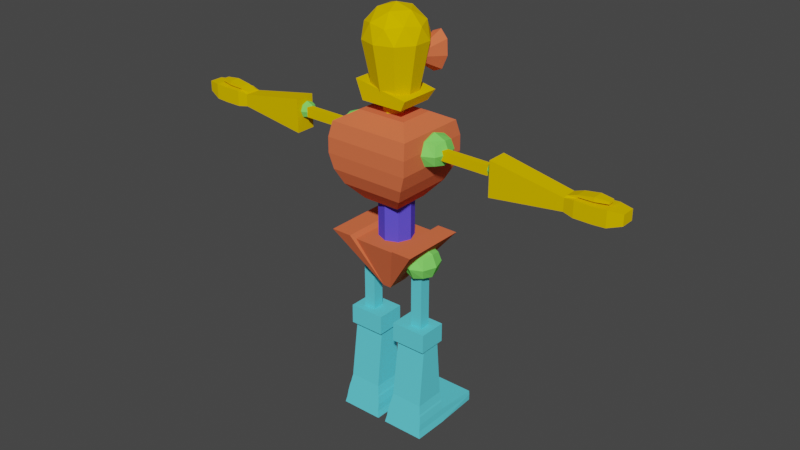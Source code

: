 # Source: personaje.blend  (saved by Blender 3.3.6; exported with 4.5.12 LTS)
import bpy
from mathutils import Matrix  # noqa: F401  (used for matrix-valued properties, if any)

bpy.ops.wm.read_factory_settings(use_empty=True)
scene = bpy.context.scene
scene.name = 'Scene'

# ---- collections
col_referencias = bpy.data.collections.new('referencias'); scene.collection.children.link(col_referencias)
col_personaje = bpy.data.collections.new('personaje'); scene.collection.children.link(col_personaje)

# ---- materials (node trees are filled in below, after node groups)
mat_material_006 = bpy.data.materials.new('Material.006')
mat_material_006.use_transparent_shadow = False
mat_material_006.diffuse_color = (0.1073, 0.08203, 0.8, 1.0)
mat_material_005 = bpy.data.materials.new('Material.005')
mat_material_005.use_transparent_shadow = False
mat_material_005.diffuse_color = (0.8, 0.1577, 0.06465, 1.0)
mat_material_003 = bpy.data.materials.new('Material.003')
mat_material_003.use_transparent_shadow = False
mat_material_003.diffuse_color = (0.2137, 0.8, 0.1315, 1.0)
mat_material_004 = bpy.data.materials.new('Material.004')
mat_material_004.use_transparent_shadow = False
mat_material_004.diffuse_color = (0.1214, 0.6893, 0.8, 1.0)
mat_material_007 = bpy.data.materials.new('Material.007')
mat_material_007.use_transparent_shadow = False
mat_material_007.diffuse_color = (0.2137, 0.8, 0.1315, 1.0)
mat_material_009 = bpy.data.materials.new('Material.009')
mat_material_009.use_transparent_shadow = False
mat_material_009.diffuse_color = (0.8, 0.5147, 0.0, 1.0)

# ---- material node trees

# ---- world
world_world = bpy.data.worlds.new('World'); scene.world = world_world
world_world.use_nodes = True; world_world.node_tree.nodes.clear()
_N = world_world.node_tree.nodes; _L = world_world.node_tree.links
n0 = _N.new('ShaderNodeOutputWorld'); n0.name = 'World Output'; n0.location = (300, 300)
n1 = _N.new('ShaderNodeBackground'); n1.name = 'Background'; n1.location = (10, 300)
n1.inputs[0].default_value = (0.05088, 0.05088, 0.05088, 1.0)
_L.new(n1.outputs[0], n0.inputs[0])
n0.is_active_output = True
world_world.color = (0.05088, 0.05088, 0.05088)
world_world.use_sun_shadow = False
world_world.sun_shadow_jitter_overblur = 0.0

# ---- meshes
me_cylinder = bpy.data.meshes.new('Cylinder')
me_cylinder.from_pydata([(0.0, 1.0, -1.0), (0.0, 1.0, 1.0), (0.7071, 0.7071, -1.0), (0.7071, 0.7071, 1.0), (1.0, 0.0, -1.0), (1.0, 0.0, 1.0), (0.7071, -0.7071, -1.0), (0.7071, -0.7071, 1.0), (0.0, -1.0, -1.0), (0.0, -1.0, 1.0), (-0.7071, -0.7071, -1.0), (-0.7071, -0.7071, 1.0), (-1.0, 0.0, -1.0), (-1.0, 0.0, 1.0), (-0.7071, 0.7071, -1.0), (-0.7071, 0.7071, 1.0)], [], [(0, 1, 3, 2), (2, 3, 5, 4), (4, 5, 7, 6), (6, 7, 9, 8), (8, 9, 11, 10), (10, 11, 13, 12), (3, 1, 15, 13, 11, 9, 7, 5), (12, 13, 15, 14), (14, 15, 1, 0), (0, 2, 4, 6, 8, 10, 12, 14)])
_uv = me_cylinder.uv_layers.new(name='UVMap')
_uv.uv.foreach_set('vector', [1.0, 0.5, 1.0, 1.0, 0.875, 1.0, 0.875, 0.5, 0.875, 0.5, 0.875, 1.0, 0.75, 1.0, 0.75, 0.5, 0.75, 0.5, 0.75, 1.0, 0.625, 1.0, 0.625, 0.5, 0.625, 0.5, 0.625, 1.0, 0.5, 1.0, 0.5, 0.5, 0.5, 0.5, 0.5, 1.0, 0.375, 1.0, 0.375, 0.5, 0.375, 0.5, 0.375, 1.0, 0.25, 1.0, 0.25, 0.5, 0.4197, 0.4197, 0.25, 0.49, 0.08029, 0.4197, 0.01, 0.25, 0.08029, 0.08029, 0.25, 0.01, 0.4197, 0.08029, 0.49, 0.25, 0.25, 0.5, 0.25, 1.0, 0.125, 1.0, 0.125, 0.5, 0.125, 0.5, 0.125, 1.0, 0.0, 1.0, 0.0, 0.5, 0.75, 0.49, 0.9197, 0.4197, 0.99, 0.25, 0.9197, 0.08029, 0.75, 0.01, 0.5803, 0.08029, 0.51, 0.25, 0.5803, 0.4197])
me_cylinder.materials.append(mat_material_006)
me_cylinder.use_paint_bone_selection = False
me_cylinder.use_paint_mask_vertex = True
me_cylinder.update()
me_cube_002 = bpy.data.meshes.new('Cube.002')
me_cube_002.from_pydata([(0.06995, 0.08678, 0.1735), (0.01128, 0.02345, 0.02015), (0.06995, -0.1019, 0.1735), (0.01128, -0.03842, 0.02015), (0.0, -0.08757, 0.1609), (0.0, -0.03846, 0.02033), (0.0, 0.07248, 0.1609), (0.0, 0.02367, 0.02033), (0.01129, -0.03846, 0.02033), (0.06145, -0.08757, 0.1609), (0.06145, 0.07248, 0.1609), (0.01129, 0.02367, 0.02033), (0.0114, -0.03842, 0.02029), (0.1287, -0.1019, 0.1732), (0.1287, 0.08678, 0.1732), (0.0114, 0.02345, 0.02029)], [], [(4, 5, 8, 9), (1, 0, 14, 15), (4, 9, 10, 6), (8, 5, 7, 11), (10, 11, 7, 6), (3, 2, 9, 8), (2, 0, 10, 9), (1, 3, 8, 11), (0, 1, 11, 10), (13, 12, 15, 14), (0, 2, 13, 14), (3, 1, 15, 12), (2, 3, 12, 13)])
_uv = me_cube_002.uv_layers.new(name='UVMap')
_uv.uv.foreach_set('vector', [0.375, 0.375, 0.625, 0.375, 0.625, 0.5, 0.375, 0.5, 0.625, 0.75, 0.375, 0.75, 0.375, 0.75, 0.625, 0.75, 0.25, 0.5, 0.375, 0.5, 0.375, 0.75, 0.25, 0.75, 0.625, 0.5, 0.75, 0.5, 0.75, 0.75, 0.625, 0.75, 0.375, 0.75, 0.625, 0.75, 0.625, 0.875, 0.375, 0.875, 0.625, 0.5, 0.375, 0.5, 0.375, 0.5, 0.625, 0.5, 0.375, 0.5, 0.375, 0.75, 0.375, 0.75, 0.375, 0.5, 0.625, 0.75, 0.625, 0.5, 0.625, 0.5, 0.625, 0.75, 0.375, 0.75, 0.625, 0.75, 0.625, 0.75, 0.375, 0.75, 0.375, 0.5, 0.625, 0.5, 0.625, 0.75, 0.375, 0.75, 0.375, 0.75, 0.375, 0.5, 0.375, 0.5, 0.375, 0.75, 0.625, 0.5, 0.625, 0.75, 0.625, 0.75, 0.625, 0.5, 0.375, 0.5, 0.625, 0.5, 0.625, 0.5, 0.375, 0.5])
me_cube_002.materials.append(mat_material_005)
me_cube_002.update()
me_cube_004 = bpy.data.meshes.new('Cube.004')
me_cube_004.from_pydata([(0.06105, -0.03115, -0.1018), (0.06105, -0.03115, -0.04885), (0.06105, 0.03115, -0.1018), (0.06105, 0.03115, -0.04885), (0.1143, -0.03115, -0.1018), (0.1143, -0.03115, -0.04885), (0.1143, 0.03115, -0.1018), (0.1143, 0.03115, -0.04885), (0.05507, -7.098e-09, -0.1077), (0.05507, -0.03816, -0.07531), (0.05507, -7.098e-09, -0.04291), (0.05507, 0.03816, -0.07531), (0.08766, 0.03816, -0.1077), (0.08766, 0.03816, -0.04291), (0.1202, 0.03816, -0.07531), (0.1202, -7.098e-09, -0.1077), (0.1202, -7.098e-09, -0.04291), (0.1202, -0.03816, -0.07531), (0.08766, -0.03816, -0.1077), (0.08766, -0.03816, -0.04291), (0.08766, -7.098e-09, -0.02948), (0.08766, -7.098e-09, -0.1211), (0.08766, -0.05396, -0.07531), (0.1337, -7.098e-09, -0.07531), (0.08766, 0.05396, -0.07531), (0.04157, -7.098e-09, -0.07531)], [], [(25, 10, 3, 11), (24, 13, 7, 14), (23, 16, 5, 17), (22, 19, 1, 9), (21, 15, 4, 18), (20, 10, 1, 19), (16, 20, 19, 5), (7, 13, 20, 16), (13, 3, 10, 20), (8, 21, 18, 0), (2, 12, 21, 8), (12, 6, 15, 21), (18, 22, 9, 0), (4, 17, 22, 18), (17, 5, 19, 22), (15, 23, 17, 4), (6, 14, 23, 15), (14, 7, 16, 23), (12, 24, 14, 6), (2, 11, 24, 12), (11, 3, 13, 24), (8, 25, 11, 2), (0, 9, 25, 8), (9, 1, 10, 25)])
_uv = me_cube_004.uv_layers.new(name='UVMap')
_uv.uv.foreach_set('vector', [0.5, 0.125, 0.625, 0.125, 0.625, 0.25, 0.5, 0.25, 0.5, 0.375, 0.625, 0.375, 0.625, 0.5, 0.5, 0.5, 0.5, 0.625, 0.625, 0.625, 0.625, 0.75, 0.5, 0.75, 0.5, 0.875, 0.625, 0.875, 0.625, 1.0, 0.5, 1.0, 0.25, 0.625, 0.375, 0.625, 0.375, 0.75, 0.25, 0.75, 0.75, 0.625, 0.875, 0.625, 0.875, 0.75, 0.75, 0.75, 0.625, 0.625, 0.75, 0.625, 0.75, 0.75, 0.625, 0.75, 0.625, 0.5, 0.75, 0.5, 0.75, 0.625, 0.625, 0.625, 0.75, 0.5, 0.875, 0.5, 0.875, 0.625, 0.75, 0.625, 0.125, 0.625, 0.25, 0.625, 0.25, 0.75, 0.125, 0.75, 0.125, 0.5, 0.25, 0.5, 0.25, 0.625, 0.125, 0.625, 0.25, 0.5, 0.375, 0.5, 0.375, 0.625, 0.25, 0.625, 0.375, 0.875, 0.5, 0.875, 0.5, 1.0, 0.375, 1.0, 0.375, 0.75, 0.5, 0.75, 0.5, 0.875, 0.375, 0.875, 0.5, 0.75, 0.625, 0.75, 0.625, 0.875, 0.5, 0.875, 0.375, 0.625, 0.5, 0.625, 0.5, 0.75, 0.375, 0.75, 0.375, 0.5, 0.5, 0.5, 0.5, 0.625, 0.375, 0.625, 0.5, 0.5, 0.625, 0.5, 0.625, 0.625, 0.5, 0.625, 0.375, 0.375, 0.5, 0.375, 0.5, 0.5, 0.375, 0.5, 0.375, 0.25, 0.5, 0.25, 0.5, 0.375, 0.375, 0.375, 0.5, 0.25, 0.625, 0.25, 0.625, 0.375, 0.5, 0.375, 0.375, 0.125, 0.5, 0.125, 0.5, 0.25, 0.375, 0.25, 0.375, 0.0, 0.5, 0.0, 0.5, 0.125, 0.375, 0.125, 0.5, 0.0, 0.625, 0.0, 0.625, 0.125, 0.5, 0.125])
me_cube_004.materials.append(None)
me_cube_004.update()
me_cube_005 = bpy.data.meshes.new('Cube.005')
me_cube_005.from_pydata([(0.02159, -0.04011, -0.3218), (0.06379, -0.01611, -0.2675), (0.02159, 0.04083, -0.3212), (0.06379, 0.01611, -0.2675), (0.1233, -0.04011, -0.3218), (0.09735, -0.01611, -0.2675), (0.1233, 0.04083, -0.3212), (0.09735, 0.01611, -0.2675), (0.02159, -0.03955, -0.2673), (0.02159, 0.04083, -0.2673), (0.1233, 0.04083, -0.2673), (0.1233, -0.03955, -0.2673), (0.06379, -0.01611, -0.116), (0.06379, 0.01611, -0.116), (0.09735, 0.01611, -0.116), (0.09735, -0.01611, -0.116), (0.02915, 0.02978, -0.327), (0.02915, -0.02792, -0.327), (0.1174, 0.02978, -0.327), (0.1174, -0.02792, -0.327), (0.02703, 0.04083, -0.4899), (0.02703, -0.0472, -0.4899), (0.1202, 0.04083, -0.4899), (0.1202, -0.0472, -0.4899), (0.02277, 0.04156, -0.5139), (0.02277, -0.05204, -0.5144), (0.1244, 0.04156, -0.5139), (0.1244, -0.05204, -0.5144), (0.02094, 0.04217, -0.5201), (0.02094, -0.05313, -0.5201), (0.1263, 0.04217, -0.5201), (0.1263, -0.05313, -0.5201), (0.01744, 0.04352, -0.5428), (0.01744, -0.05762, -0.5428), (0.1298, 0.04352, -0.5428), (0.1298, -0.05762, -0.5428), (0.01601, 0.0422, -0.5624), (0.01601, -0.0613, -0.5617), (0.1312, 0.0422, -0.5624), (0.1312, -0.0613, -0.5617), (0.01223, 0.04204, -0.5821), (0.01223, -0.06506, -0.5809), (0.135, 0.04204, -0.5821), (0.135, -0.06506, -0.5809), (0.1298, 0.1666, -0.5514), (0.01744, 0.1666, -0.5514), (0.1312, 0.1657, -0.5624), (0.01601, 0.1657, -0.5624), (0.1345, 0.0422, -0.5822), (0.01249, 0.0422, -0.5819), (0.1312, 0.1657, -0.5799), (0.01601, 0.1657, -0.5799)], [], [(0, 8, 9, 2), (2, 9, 10, 6), (6, 10, 11, 4), (4, 11, 8, 0), (4, 0, 17, 19), (3, 1, 12, 13), (1, 3, 9, 8), (3, 7, 10, 9), (7, 5, 11, 10), (5, 1, 8, 11), (14, 13, 12, 15), (1, 5, 15, 12), (7, 3, 13, 14), (5, 7, 14, 15), (18, 19, 23, 22), (2, 6, 18, 16), (0, 2, 16, 17), (6, 4, 19, 18), (23, 21, 25, 27), (17, 16, 20, 21), (19, 17, 21, 23), (16, 18, 22, 20), (26, 27, 31, 30), (20, 22, 26, 24), (22, 23, 27, 26), (21, 20, 24, 25), (30, 31, 35, 34), (25, 24, 28, 29), (27, 25, 29, 31), (24, 26, 30, 28), (35, 33, 37, 39), (29, 28, 32, 33), (31, 29, 33, 35), (28, 30, 34, 32), (38, 39, 43, 42), (36, 32, 45, 47), (34, 35, 39, 38), (33, 32, 36, 37), (40, 42, 43, 41), (37, 36, 40, 41), (39, 37, 41, 43), (36, 38, 42, 40), (45, 44, 46, 47), (38, 36, 49, 48), (34, 38, 46, 44), (32, 34, 44, 45), (48, 49, 51, 50), (36, 47, 51, 49), (47, 46, 50, 51), (46, 38, 48, 50)])
_uv = me_cube_005.uv_layers.new(name='UVMap')
_uv.uv.foreach_set('vector', [0.375, 0.0, 0.625, 0.0, 0.625, 0.25, 0.375, 0.25, 0.375, 0.25, 0.625, 0.25, 0.625, 0.5, 0.375, 0.5, 0.375, 0.5, 0.625, 0.5, 0.625, 0.75, 0.375, 0.75, 0.375, 0.75, 0.625, 0.75, 0.625, 1.0, 0.375, 1.0, 0.375, 0.75, 0.375, 1.0, 0.375, 1.0, 0.375, 0.75, 0.7877, 0.5883, 0.7877, 0.6617, 0.7877, 0.6617, 0.7877, 0.5883, 0.7877, 0.6617, 0.7877, 0.5883, 0.875, 0.5, 0.875, 0.75, 0.7877, 0.5883, 0.7123, 0.5883, 0.625, 0.5, 0.875, 0.5, 0.7123, 0.5883, 0.7123, 0.6617, 0.625, 0.75, 0.625, 0.5, 0.7123, 0.6617, 0.7877, 0.6617, 0.875, 0.75, 0.625, 0.75, 0.7123, 0.5883, 0.7877, 0.5883, 0.7877, 0.6617, 0.7123, 0.6617, 0.7877, 0.6617, 0.7123, 0.6617, 0.7123, 0.6617, 0.7877, 0.6617, 0.7123, 0.5883, 0.7877, 0.5883, 0.7877, 0.5883, 0.7123, 0.5883, 0.7123, 0.6617, 0.7123, 0.5883, 0.7123, 0.5883, 0.7123, 0.6617, 0.375, 0.5, 0.375, 0.75, 0.375, 0.75, 0.375, 0.5, 0.375, 0.25, 0.375, 0.5, 0.375, 0.5, 0.375, 0.25, 0.375, 0.0, 0.375, 0.25, 0.375, 0.25, 0.375, 0.0, 0.375, 0.5, 0.375, 0.75, 0.375, 0.75, 0.375, 0.5, 0.375, 0.75, 0.375, 1.0, 0.375, 1.0, 0.375, 0.75, 0.375, 0.0, 0.375, 0.25, 0.375, 0.25, 0.375, 0.0, 0.375, 0.75, 0.375, 1.0, 0.375, 1.0, 0.375, 0.75, 0.375, 0.25, 0.375, 0.5, 0.375, 0.5, 0.375, 0.25, 0.375, 0.5, 0.375, 0.75, 0.375, 0.75, 0.375, 0.5, 0.375, 0.25, 0.375, 0.5, 0.375, 0.5, 0.375, 0.25, 0.375, 0.5, 0.375, 0.75, 0.375, 0.75, 0.375, 0.5, 0.375, 0.0, 0.375, 0.25, 0.375, 0.25, 0.375, 0.0, 0.375, 0.5, 0.375, 0.75, 0.375, 0.75, 0.375, 0.5, 0.375, 0.0, 0.375, 0.25, 0.375, 0.25, 0.375, 0.0, 0.375, 0.75, 0.375, 1.0, 0.375, 1.0, 0.375, 0.75, 0.375, 0.25, 0.375, 0.5, 0.375, 0.5, 0.375, 0.25, 0.375, 0.75, 0.375, 1.0, 0.375, 1.0, 0.375, 0.75, 0.375, 0.0, 0.375, 0.25, 0.375, 0.25, 0.375, 0.0, 0.375, 0.75, 0.375, 1.0, 0.375, 1.0, 0.375, 0.75, 0.375, 0.25, 0.375, 0.5, 0.375, 0.5, 0.375, 0.25, 0.375, 0.5, 0.375, 0.75, 0.375, 0.75, 0.375, 0.5, 0.375, 0.25, 0.375, 0.25, 0.375, 0.25, 0.375, 0.25, 0.375, 0.5, 0.375, 0.75, 0.375, 0.75, 0.375, 0.5, 0.375, 0.0, 0.375, 0.25, 0.375, 0.25, 0.375, 0.0, 0.125, 0.5, 0.375, 0.5, 0.375, 0.75, 0.125, 0.75, 0.375, 0.0, 0.375, 0.25, 0.375, 0.25, 0.375, 0.0, 0.375, 0.75, 0.375, 1.0, 0.375, 1.0, 0.375, 0.75, 0.375, 0.25, 0.375, 0.5, 0.375, 0.5, 0.375, 0.25, 0.375, 0.25, 0.375, 0.5, 0.375, 0.5, 0.375, 0.25, 0.375, 0.5, 0.375, 0.25, 0.375, 0.25, 0.375, 0.5, 0.375, 0.5, 0.375, 0.5, 0.375, 0.5, 0.375, 0.5, 0.375, 0.25, 0.375, 0.5, 0.375, 0.5, 0.375, 0.25, 0.375, 0.5, 0.375, 0.25, 0.375, 0.25, 0.375, 0.5, 0.375, 0.25, 0.375, 0.25, 0.375, 0.25, 0.375, 0.25, 0.375, 0.25, 0.375, 0.5, 0.375, 0.5, 0.375, 0.25, 0.375, 0.5, 0.375, 0.5, 0.375, 0.5, 0.375, 0.5])
me_cube_005.materials.append(mat_material_004)
me_cube_005.update()
me_cube_006 = bpy.data.meshes.new('Cube.006')
me_cube_006.from_pydata([(0.3851, -0.4363, -1.0), (0.6456, -0.7011, -0.6868), (0.3851, 0.3338, -1.0), (0.6456, 0.5943, -0.6868), (0.0, 0.3338, -1.0), (0.0, 0.5943, -0.6868), (0.0, -0.4363, -1.0), (0.0, -0.7011, -0.6868), (0.0, 0.7182, -0.3921), (0.7865, 0.7182, -0.3921), (0.7865, -0.8249, -0.3921), (0.0, -0.8249, -0.3921), (0.0, 0.7523, -0.08892), (0.8804, 0.7523, -0.08892), (0.8804, -0.8548, -0.08892), (0.0, -0.8548, -0.08892), (0.0, 0.7481, 0.2228), (0.8804, 0.7481, 0.2228), (0.8804, -0.8505, 0.2228), (0.0, -0.8505, 0.2228), (0.0, 0.6712, 0.5217), (0.8335, 0.6712, 0.5217), (0.8335, -0.7779, 0.5217), (0.0, -0.7779, 0.5217), (0.0, 0.3125, 0.7139), (0.5046, 0.3125, 0.7139), (0.5046, -0.4107, 0.7139), (0.0, -0.4107, 0.7139)], [], [(4, 5, 3, 2), (2, 3, 1, 0), (4, 2, 0, 6), (5, 7, 11, 8), (0, 1, 7, 6), (8, 11, 15, 12), (3, 5, 8, 9), (7, 1, 10, 11), (1, 3, 9, 10), (14, 13, 17, 18), (10, 9, 13, 14), (11, 10, 14, 15), (9, 8, 12, 13), (19, 18, 22, 23), (15, 14, 18, 19), (13, 12, 16, 17), (12, 15, 19, 16), (20, 23, 27, 24), (17, 16, 20, 21), (16, 19, 23, 20), (18, 17, 21, 22), (25, 24, 27, 26), (22, 21, 25, 26), (23, 22, 26, 27), (21, 20, 24, 25)])
_uv = me_cube_006.uv_layers.new(name='UVMap')
_uv.uv.foreach_set('vector', [0.375, 0.375, 0.625, 0.375, 0.625, 0.5, 0.375, 0.5, 0.375, 0.5, 0.625, 0.5, 0.625, 0.75, 0.375, 0.75, 0.25, 0.5, 0.375, 0.5, 0.375, 0.75, 0.25, 0.75, 0.0, 0.0, 0.0, 0.0, 0.0, 0.0, 0.0, 0.0, 0.375, 0.75, 0.625, 0.75, 0.625, 0.875, 0.375, 0.875, 0.0, 0.0, 0.0, 0.0, 0.0, 0.0, 0.0, 0.0, 0.625, 0.5, 0.625, 0.375, 0.625, 0.375, 0.625, 0.5, 0.625, 0.875, 0.625, 0.75, 0.625, 0.75, 0.625, 0.875, 0.625, 0.75, 0.625, 0.5, 0.625, 0.5, 0.625, 0.75, 0.625, 0.75, 0.625, 0.5, 0.625, 0.5, 0.625, 0.75, 0.625, 0.75, 0.625, 0.5, 0.625, 0.5, 0.625, 0.75, 0.625, 0.875, 0.625, 0.75, 0.625, 0.75, 0.625, 0.875, 0.625, 0.5, 0.625, 0.375, 0.625, 0.375, 0.625, 0.5, 0.625, 0.875, 0.625, 0.75, 0.625, 0.75, 0.625, 0.875, 0.625, 0.875, 0.625, 0.75, 0.625, 0.75, 0.625, 0.875, 0.625, 0.5, 0.625, 0.375, 0.625, 0.375, 0.625, 0.5, 0.0, 0.0, 0.0, 0.0, 0.0, 0.0, 0.0, 0.0, 0.0, 0.0, 0.0, 0.0, 0.0, 0.0, 0.0, 0.0, 0.625, 0.5, 0.625, 0.375, 0.625, 0.375, 0.625, 0.5, 0.0, 0.0, 0.0, 0.0, 0.0, 0.0, 0.0, 0.0, 0.625, 0.75, 0.625, 0.5, 0.625, 0.5, 0.625, 0.75, 0.625, 0.5, 0.75, 0.5, 0.75, 0.75, 0.625, 0.75, 0.625, 0.75, 0.625, 0.5, 0.625, 0.5, 0.625, 0.75, 0.625, 0.875, 0.625, 0.75, 0.625, 0.75, 0.625, 0.875, 0.625, 0.5, 0.625, 0.375, 0.625, 0.375, 0.625, 0.5])
me_cube_006.materials.append(mat_material_005)
me_cube_006.update()
me_cube_007 = bpy.data.meshes.new('Cube.007')
me_cube_007.from_pydata([(0.06105, -0.03115, -0.1018), (0.06105, -0.03115, -0.04885), (0.06105, 0.03115, -0.1018), (0.06105, 0.03115, -0.04885), (0.1143, -0.03115, -0.1018), (0.1143, -0.03115, -0.04885), (0.1143, 0.03115, -0.1018), (0.1143, 0.03115, -0.04885), (0.05507, -7.098e-09, -0.1077), (0.05507, -0.03816, -0.07531), (0.05507, -7.098e-09, -0.04291), (0.05507, 0.03816, -0.07531), (0.08766, 0.03816, -0.1077), (0.08766, 0.03816, -0.04291), (0.1202, 0.03816, -0.07531), (0.1202, -7.098e-09, -0.1077), (0.1202, -7.098e-09, -0.04291), (0.1202, -0.03816, -0.07531), (0.08766, -0.03816, -0.1077), (0.08766, -0.03816, -0.04291), (0.08766, -7.098e-09, -0.02948), (0.08766, -7.098e-09, -0.1211), (0.08766, -0.05396, -0.07531), (0.1337, -7.098e-09, -0.07531), (0.08766, 0.05396, -0.07531), (0.04157, -7.098e-09, -0.07531)], [], [(25, 10, 3, 11), (24, 13, 7, 14), (23, 16, 5, 17), (22, 19, 1, 9), (21, 15, 4, 18), (20, 10, 1, 19), (16, 20, 19, 5), (7, 13, 20, 16), (13, 3, 10, 20), (8, 21, 18, 0), (2, 12, 21, 8), (12, 6, 15, 21), (18, 22, 9, 0), (4, 17, 22, 18), (17, 5, 19, 22), (15, 23, 17, 4), (6, 14, 23, 15), (14, 7, 16, 23), (12, 24, 14, 6), (2, 11, 24, 12), (11, 3, 13, 24), (8, 25, 11, 2), (0, 9, 25, 8), (9, 1, 10, 25)])
_uv = me_cube_007.uv_layers.new(name='UVMap')
_uv.uv.foreach_set('vector', [0.5, 0.125, 0.625, 0.125, 0.625, 0.25, 0.5, 0.25, 0.5, 0.375, 0.625, 0.375, 0.625, 0.5, 0.5, 0.5, 0.5, 0.625, 0.625, 0.625, 0.625, 0.75, 0.5, 0.75, 0.5, 0.875, 0.625, 0.875, 0.625, 1.0, 0.5, 1.0, 0.25, 0.625, 0.375, 0.625, 0.375, 0.75, 0.25, 0.75, 0.75, 0.625, 0.875, 0.625, 0.875, 0.75, 0.75, 0.75, 0.625, 0.625, 0.75, 0.625, 0.75, 0.75, 0.625, 0.75, 0.625, 0.5, 0.75, 0.5, 0.75, 0.625, 0.625, 0.625, 0.75, 0.5, 0.875, 0.5, 0.875, 0.625, 0.75, 0.625, 0.125, 0.625, 0.25, 0.625, 0.25, 0.75, 0.125, 0.75, 0.125, 0.5, 0.25, 0.5, 0.25, 0.625, 0.125, 0.625, 0.25, 0.5, 0.375, 0.5, 0.375, 0.625, 0.25, 0.625, 0.375, 0.875, 0.5, 0.875, 0.5, 1.0, 0.375, 1.0, 0.375, 0.75, 0.5, 0.75, 0.5, 0.875, 0.375, 0.875, 0.5, 0.75, 0.625, 0.75, 0.625, 0.875, 0.5, 0.875, 0.375, 0.625, 0.5, 0.625, 0.5, 0.75, 0.375, 0.75, 0.375, 0.5, 0.5, 0.5, 0.5, 0.625, 0.375, 0.625, 0.5, 0.5, 0.625, 0.5, 0.625, 0.625, 0.5, 0.625, 0.375, 0.375, 0.5, 0.375, 0.5, 0.5, 0.375, 0.5, 0.375, 0.25, 0.5, 0.25, 0.5, 0.375, 0.375, 0.375, 0.5, 0.25, 0.625, 0.25, 0.625, 0.375, 0.5, 0.375, 0.375, 0.125, 0.5, 0.125, 0.5, 0.25, 0.375, 0.25, 0.375, 0.0, 0.5, 0.0, 0.5, 0.125, 0.375, 0.125, 0.5, 0.0, 0.625, 0.0, 0.625, 0.125, 0.5, 0.125])
me_cube_007.materials.append(None)
me_cube_007.update()
me_cube_008 = bpy.data.meshes.new('Cube.008')
me_cube_008.from_pydata([(0.1551, -0.01668, 0.2335), (0.1551, -0.01668, 0.2602), (0.1551, 0.001553, 0.2342), (0.1551, 0.001553, 0.2602), (0.2907, -0.01668, 0.2335), (0.2907, -0.01668, 0.2602), (0.2907, 0.001553, 0.2342), (0.2907, 0.001553, 0.2602)], [], [(0, 1, 3, 2), (2, 3, 7, 6), (6, 7, 5, 4), (4, 5, 1, 0), (2, 6, 4, 0), (7, 3, 1, 5)])
_uv = me_cube_008.uv_layers.new(name='UVMap')
_uv.uv.foreach_set('vector', [0.375, 0.0, 0.625, 0.0, 0.625, 0.25, 0.375, 0.25, 0.375, 0.25, 0.625, 0.25, 0.625, 0.5, 0.375, 0.5, 0.375, 0.5, 0.625, 0.5, 0.625, 0.75, 0.375, 0.75, 0.375, 0.75, 0.625, 0.75, 0.625, 1.0, 0.375, 1.0, 0.125, 0.5, 0.375, 0.5, 0.375, 0.75, 0.125, 0.75, 0.625, 0.5, 0.875, 0.5, 0.875, 0.75, 0.625, 0.75])
me_cube_008.materials.append(mat_material_009)
me_cube_008.update()
me_cube_009 = bpy.data.meshes.new('Cube.009')
me_cube_009.from_pydata([(0.2922, -0.01356, 0.2333), (0.2922, -0.01356, 0.2604), (0.2922, 0.01356, 0.2333), (0.2922, 0.01356, 0.2604), (0.3194, -0.01356, 0.2333), (0.3194, -0.01356, 0.2604), (0.3194, 0.01356, 0.2333), (0.3194, 0.01356, 0.2604), (0.2892, -5.934e-09, 0.2303), (0.2892, -0.01661, 0.2469), (0.2892, -5.934e-09, 0.2635), (0.2892, 0.01661, 0.2469), (0.3058, 0.01661, 0.2303), (0.3058, 0.01661, 0.2635), (0.3224, 0.01661, 0.2469), (0.3224, -5.934e-09, 0.2303), (0.3224, -5.934e-09, 0.2635), (0.3224, -0.01661, 0.2469), (0.3058, -0.01661, 0.2303), (0.3058, -0.01661, 0.2635), (0.3058, -5.934e-09, 0.2704), (0.3058, -5.934e-09, 0.2234), (0.3058, -0.02349, 0.2469), (0.3293, -5.934e-09, 0.2469), (0.3058, 0.02349, 0.2469), (0.2823, -5.934e-09, 0.2469)], [], [(25, 10, 3, 11), (24, 13, 7, 14), (23, 16, 5, 17), (22, 19, 1, 9), (21, 15, 4, 18), (20, 10, 1, 19), (16, 20, 19, 5), (7, 13, 20, 16), (13, 3, 10, 20), (8, 21, 18, 0), (2, 12, 21, 8), (12, 6, 15, 21), (18, 22, 9, 0), (4, 17, 22, 18), (17, 5, 19, 22), (15, 23, 17, 4), (6, 14, 23, 15), (14, 7, 16, 23), (12, 24, 14, 6), (2, 11, 24, 12), (11, 3, 13, 24), (8, 25, 11, 2), (0, 9, 25, 8), (9, 1, 10, 25)])
_uv = me_cube_009.uv_layers.new(name='UVMap')
_uv.uv.foreach_set('vector', [0.5, 0.125, 0.625, 0.125, 0.625, 0.25, 0.5, 0.25, 0.5, 0.375, 0.625, 0.375, 0.625, 0.5, 0.5, 0.5, 0.5, 0.625, 0.625, 0.625, 0.625, 0.75, 0.5, 0.75, 0.5, 0.875, 0.625, 0.875, 0.625, 1.0, 0.5, 1.0, 0.25, 0.625, 0.375, 0.625, 0.375, 0.75, 0.25, 0.75, 0.75, 0.625, 0.875, 0.625, 0.875, 0.75, 0.75, 0.75, 0.625, 0.625, 0.75, 0.625, 0.75, 0.75, 0.625, 0.75, 0.625, 0.5, 0.75, 0.5, 0.75, 0.625, 0.625, 0.625, 0.75, 0.5, 0.875, 0.5, 0.875, 0.625, 0.75, 0.625, 0.125, 0.625, 0.25, 0.625, 0.25, 0.75, 0.125, 0.75, 0.125, 0.5, 0.25, 0.5, 0.25, 0.625, 0.125, 0.625, 0.25, 0.5, 0.375, 0.5, 0.375, 0.625, 0.25, 0.625, 0.375, 0.875, 0.5, 0.875, 0.5, 1.0, 0.375, 1.0, 0.375, 0.75, 0.5, 0.75, 0.5, 0.875, 0.375, 0.875, 0.5, 0.75, 0.625, 0.75, 0.625, 0.875, 0.5, 0.875, 0.375, 0.625, 0.5, 0.625, 0.5, 0.75, 0.375, 0.75, 0.375, 0.5, 0.5, 0.5, 0.5, 0.625, 0.375, 0.625, 0.5, 0.5, 0.625, 0.5, 0.625, 0.625, 0.5, 0.625, 0.375, 0.375, 0.5, 0.375, 0.5, 0.5, 0.375, 0.5, 0.375, 0.25, 0.5, 0.25, 0.5, 0.375, 0.375, 0.375, 0.5, 0.25, 0.625, 0.25, 0.625, 0.375, 0.5, 0.375, 0.375, 0.125, 0.5, 0.125, 0.5, 0.25, 0.375, 0.25, 0.375, 0.0, 0.5, 0.0, 0.5, 0.125, 0.375, 0.125, 0.5, 0.0, 0.625, 0.0, 0.625, 0.125, 0.5, 0.125])
me_cube_009.materials.append(mat_material_003)
me_cube_009.update()
me_cube_010 = bpy.data.meshes.new('Cube.010')
me_cube_010.from_pydata([(-1.0, -0.7913, -1.08), (-1.0, -0.7913, 1.09), (-1.0, 0.5023, -1.08), (-1.0, 0.5023, 1.09), (3.543, -0.6631, -0.5208), (3.594, -0.4883, 0.3617), (3.543, 0.3741, -0.5208), (3.594, 0.1993, 0.3617), (4.193, 0.1993, 0.3617), (4.19, 0.5023, -0.6179), (4.19, -0.7913, -0.6179), (4.193, -0.4883, 0.3617), (5.185, 0.5023, 0.3617), (5.185, 0.5023, -0.6179), (5.185, -0.7913, -0.6179), (5.185, -0.7913, 0.3617), (5.323, 0.5023, 0.3617), (5.323, 0.5023, -0.6179), (5.323, -0.7913, -0.6179), (5.323, -0.7913, 0.3617), (6.086, 0.5023, 0.4079), (6.086, 0.5023, -0.5717), (6.086, -0.7913, -0.5717), (6.086, -0.7913, 0.4079), (6.918, 0.2875, 0.3657), (6.918, 0.2875, -0.2886), (6.918, -0.5765, -0.2886), (6.918, -0.5765, 0.3657), (3.543, 0.3741, 0.2646), (3.543, -0.6631, 0.2646), (4.19, 0.5023, 0.3617), (4.19, -0.7913, 0.3617), (4.212, 0.1993, 0.5757), (4.212, -0.4883, 0.5757), (4.216, 0.1993, 0.4413), (4.216, -0.4883, 0.4413), (5.162, 0.1993, 0.7271), (5.162, -0.4883, 0.7271), (5.165, 0.1993, 0.4627), (5.165, -0.4883, 0.4627), (5.162, 0.1993, 0.7271), (5.162, -0.4883, 0.7271), (5.165, 0.1993, 0.4627), (5.165, -0.4883, 0.4627), (5.951, 0.067, 0.6853), (5.951, -0.356, 0.6853), (5.953, 0.067, 0.5227), (5.953, -0.356, 0.5227)], [], [(0, 1, 3, 2), (2, 3, 28, 6), (8, 7, 32, 34), (4, 29, 1, 0), (2, 6, 4, 0), (28, 3, 1, 29), (31, 10, 14, 15), (6, 28, 30, 9), (29, 4, 10, 31), (4, 6, 9, 10), (12, 15, 19, 16), (10, 9, 13, 14), (30, 31, 15, 12), (9, 30, 12, 13), (16, 19, 23, 20), (13, 12, 16, 17), (15, 14, 18, 19), (14, 13, 17, 18), (23, 22, 26, 27), (17, 16, 20, 21), (19, 18, 22, 23), (18, 17, 21, 22), (25, 24, 27, 26), (22, 21, 25, 26), (20, 23, 27, 24), (21, 20, 24, 25), (5, 7, 28, 29), (8, 11, 31, 30), (11, 5, 29, 31), (7, 8, 30, 28), (33, 35, 39, 37), (11, 8, 34, 35), (5, 11, 35, 33), (7, 5, 33, 32), (37, 39, 43, 41), (32, 33, 37, 36), (34, 32, 36, 38), (35, 34, 38, 39), (42, 40, 44, 46), (36, 37, 41, 40), (38, 36, 40, 42), (39, 38, 42, 43), (44, 45, 47, 46), (43, 42, 46, 47), (41, 43, 47, 45), (40, 41, 45, 44)])
_uv = me_cube_010.uv_layers.new(name='UVMap')
_uv.uv.foreach_set('vector', [0.375, 0.0, 0.625, 0.0, 0.625, 0.25, 0.375, 0.25, 0.375, 0.25, 0.625, 0.25, 0.625, 0.5, 0.375, 0.5, 0.625, 0.5324, 0.625, 0.5324, 0.625, 0.5324, 0.625, 0.5324, 0.375, 0.75, 0.625, 0.75, 0.625, 1.0, 0.375, 1.0, 0.125, 0.5, 0.375, 0.5, 0.375, 0.75, 0.125, 0.75, 0.625, 0.5, 0.875, 0.5, 0.875, 0.75, 0.625, 0.75, 0.625, 0.75, 0.375, 0.75, 0.375, 0.75, 0.625, 0.75, 0.375, 0.5, 0.625, 0.5, 0.625, 0.5, 0.375, 0.5, 0.625, 0.75, 0.375, 0.75, 0.375, 0.75, 0.625, 0.75, 0.375, 0.75, 0.375, 0.5, 0.375, 0.5, 0.375, 0.75, 0.625, 0.5, 0.625, 0.75, 0.625, 0.75, 0.625, 0.5, 0.375, 0.75, 0.375, 0.5, 0.375, 0.5, 0.375, 0.75, 0.625, 0.5, 0.625, 0.75, 0.625, 0.75, 0.625, 0.5, 0.375, 0.5, 0.625, 0.5, 0.625, 0.5, 0.375, 0.5, 0.625, 0.5, 0.625, 0.75, 0.625, 0.75, 0.625, 0.5, 0.375, 0.5, 0.625, 0.5, 0.625, 0.5, 0.375, 0.5, 0.625, 0.75, 0.375, 0.75, 0.375, 0.75, 0.625, 0.75, 0.375, 0.75, 0.375, 0.5, 0.375, 0.5, 0.375, 0.75, 0.625, 0.75, 0.375, 0.75, 0.375, 0.75, 0.625, 0.75, 0.375, 0.5, 0.625, 0.5, 0.625, 0.5, 0.375, 0.5, 0.625, 0.75, 0.375, 0.75, 0.375, 0.75, 0.625, 0.75, 0.375, 0.75, 0.375, 0.5, 0.375, 0.5, 0.375, 0.75, 0.375, 0.5, 0.625, 0.5, 0.625, 0.75, 0.375, 0.75, 0.375, 0.75, 0.375, 0.5, 0.375, 0.5, 0.375, 0.75, 0.625, 0.5, 0.625, 0.75, 0.625, 0.75, 0.625, 0.5, 0.375, 0.5, 0.625, 0.5, 0.625, 0.5, 0.375, 0.5, 0.625, 0.7176, 0.625, 0.5324, 0.625, 0.5, 0.625, 0.75, 0.625, 0.5324, 0.625, 0.7176, 0.625, 0.75, 0.625, 0.5, 0.625, 0.7176, 0.625, 0.7176, 0.625, 0.75, 0.625, 0.75, 0.625, 0.5324, 0.625, 0.5324, 0.625, 0.5, 0.625, 0.5, 0.625, 0.7176, 0.625, 0.7176, 0.625, 0.7176, 0.625, 0.7176, 0.625, 0.7176, 0.625, 0.5324, 0.625, 0.5324, 0.625, 0.7176, 0.625, 0.7176, 0.625, 0.7176, 0.625, 0.7176, 0.625, 0.7176, 0.625, 0.5324, 0.625, 0.7176, 0.625, 0.7176, 0.625, 0.5324, 0.625, 0.7176, 0.625, 0.7176, 0.625, 0.7176, 0.625, 0.7176, 0.625, 0.5324, 0.625, 0.7176, 0.625, 0.7176, 0.625, 0.5324, 0.625, 0.5324, 0.625, 0.5324, 0.625, 0.5324, 0.625, 0.5324, 0.625, 0.7176, 0.625, 0.5324, 0.625, 0.5324, 0.625, 0.7176, 0.625, 0.5324, 0.625, 0.5324, 0.625, 0.5324, 0.625, 0.5324, 0.625, 0.5324, 0.625, 0.7176, 0.625, 0.7176, 0.625, 0.5324, 0.625, 0.5324, 0.625, 0.5324, 0.625, 0.5324, 0.625, 0.5324, 0.625, 0.7176, 0.625, 0.5324, 0.625, 0.5324, 0.625, 0.7176, 0.625, 0.5324, 0.625, 0.7176, 0.625, 0.7176, 0.625, 0.5324, 0.625, 0.7176, 0.625, 0.5324, 0.625, 0.5324, 0.625, 0.7176, 0.625, 0.7176, 0.625, 0.7176, 0.625, 0.7176, 0.625, 0.7176, 0.625, 0.5324, 0.625, 0.7176, 0.625, 0.7176, 0.625, 0.5324])
me_cube_010.materials.append(mat_material_009)
me_cube_010.use_paint_bone_selection = False
me_cube_010.use_paint_mask_vertex = True
me_cube_010.update()
me_cylinder_001 = bpy.data.meshes.new('Cylinder.001')
me_cylinder_001.from_pydata([(0.0, 1.0, -1.0), (0.0, 1.0, 1.0), (0.7071, 0.7071, -1.0), (0.7071, 0.7071, 1.0), (1.0, 0.0, -1.0), (1.0, 0.0, 1.0), (0.7071, -0.7071, -1.0), (0.7071, -0.7071, 1.0), (0.0, -1.0, -1.0), (0.0, -1.0, 1.0), (-0.7071, -0.7071, -1.0), (-0.7071, -0.7071, 1.0), (-1.0, 0.0, -1.0), (-1.0, 0.0, 1.0), (-0.7071, 0.7071, -1.0), (-0.7071, 0.7071, 1.0)], [], [(0, 1, 3, 2), (2, 3, 5, 4), (4, 5, 7, 6), (6, 7, 9, 8), (8, 9, 11, 10), (10, 11, 13, 12), (3, 1, 15, 13, 11, 9, 7, 5), (12, 13, 15, 14), (14, 15, 1, 0), (0, 2, 4, 6, 8, 10, 12, 14)])
_uv = me_cylinder_001.uv_layers.new(name='UVMap')
_uv.uv.foreach_set('vector', [1.0, 0.5, 1.0, 1.0, 0.875, 1.0, 0.875, 0.5, 0.875, 0.5, 0.875, 1.0, 0.75, 1.0, 0.75, 0.5, 0.75, 0.5, 0.75, 1.0, 0.625, 1.0, 0.625, 0.5, 0.625, 0.5, 0.625, 1.0, 0.5, 1.0, 0.5, 0.5, 0.5, 0.5, 0.5, 1.0, 0.375, 1.0, 0.375, 0.5, 0.375, 0.5, 0.375, 1.0, 0.25, 1.0, 0.25, 0.5, 0.4197, 0.4197, 0.25, 0.49, 0.08029, 0.4197, 0.01, 0.25, 0.08029, 0.08029, 0.25, 0.01, 0.4197, 0.08029, 0.49, 0.25, 0.25, 0.5, 0.25, 1.0, 0.125, 1.0, 0.125, 0.5, 0.125, 0.5, 0.125, 1.0, 0.0, 1.0, 0.0, 0.5, 0.75, 0.49, 0.9197, 0.4197, 0.99, 0.25, 0.9197, 0.08029, 0.75, 0.01, 0.5803, 0.08029, 0.51, 0.25, 0.5803, 0.4197])
me_cylinder_001.materials.append(mat_material_009)
me_cylinder_001.update()
me_icosphere = bpy.data.meshes.new('Icosphere')
me_icosphere.from_pydata([(0.0, 0.0, -1.0), (0.7236, -0.5257, -0.4472), (-0.2764, -0.8506, -0.4472), (-0.8944, 0.0, -0.4472), (-0.2764, 0.8506, -0.4472), (0.7236, 0.5257, -0.4472), (0.6751, -0.5116, 1.826), (0.8932, -0.7569, 1.211), (-0.7228, 0.6888, 1.826), (-0.8796, 0.7024, 1.511), (-0.7228, -0.5116, 1.826), (-0.8796, -0.6583, 1.511), (-0.1625, -0.5, -0.8507), (0.4253, -0.309, -0.8507), (0.2629, -0.809, -0.5257), (0.8506, 0.0, -0.5257), (0.4253, 0.309, -0.8507), (-0.5257, 0.0, -0.8507), (-0.6882, -0.5, -0.5257), (-0.1625, 0.5, -0.8507), (-0.6882, 0.5, -0.5257), (0.2629, 0.809, -0.5257), (0.9511, -0.309, 0.0), (0.9511, 0.309, 0.0), (0.0, -1.0, 0.0), (0.5878, -0.809, 0.0), (-0.9511, -0.309, 0.0), (-0.5878, -0.809, 0.0), (-0.5878, 0.809, 0.0), (-0.9511, 0.309, 0.0), (0.5878, 0.809, 0.0), (0.0, 1.0, 0.0), (0.0, 0.6984, 1.479), (0.4105, 0.565, 1.479), (-0.6642, 0.2158, 1.479), (-0.4105, 0.565, 1.479), (-0.4105, -0.565, 1.479), (-0.6642, -0.2158, 1.479), (0.4105, -0.565, 1.479), (0.0, -0.6274, 1.479), (0.6642, 0.2158, 1.479), (0.6642, -0.2158, 1.479), (0.9, 0.7024, 1.215), (0.6751, 0.6888, 1.826)], [], [(0, 13, 12), (1, 13, 15), (0, 12, 17), (0, 17, 19), (0, 19, 16), (1, 15, 22), (2, 14, 24), (3, 18, 26), (4, 20, 28), (5, 21, 30), (1, 22, 25), (2, 24, 27), (3, 26, 29), (4, 28, 31), (5, 30, 23), (7, 6, 10, 11), (27, 24, 39, 36), (11, 10, 8, 9), (24, 25, 38, 39), (9, 8, 43, 42), (26, 27, 36, 37), (42, 43, 6, 7), (23, 30, 33, 40), (9, 42, 7, 11), (25, 22, 41, 38), (43, 8, 10, 6), (22, 23, 40, 41), (29, 26, 37, 34), (31, 28, 35, 32), (28, 29, 34, 35), (30, 31, 32, 33), (30, 21, 31), (21, 4, 31), (28, 20, 29), (20, 3, 29), (26, 18, 27), (18, 2, 27), (24, 14, 25), (14, 1, 25), (22, 15, 23), (15, 5, 23), (16, 21, 5), (16, 19, 21), (19, 4, 21), (19, 20, 4), (19, 17, 20), (17, 3, 20), (17, 18, 3), (17, 12, 18), (12, 2, 18), (15, 16, 5), (15, 13, 16), (13, 0, 16), (12, 14, 2), (12, 13, 14), (13, 1, 14)])
_uv = me_icosphere.uv_layers.new(name='UVMap')
_uv.uv.foreach_set('vector', [0.1818, 0.0, 0.2273, 0.07873, 0.1364, 0.07873, 0.2727, 0.1575, 0.3182, 0.07873, 0.3636, 0.1575, 0.9091, 0.0, 0.9545, 0.07873, 0.8636, 0.07873, 0.7273, 0.0, 0.7727, 0.07873, 0.6818, 0.07873, 0.5455, 0.0, 0.5909, 0.07873, 0.5, 0.07873, 0.2727, 0.1575, 0.3636, 0.1575, 0.3182, 0.2362, 0.09091, 0.1575, 0.1818, 0.1575, 0.1364, 0.2362, 0.8182, 0.1575, 0.9091, 0.1575, 0.8636, 0.2362, 0.6364, 0.1575, 0.7273, 0.1575, 0.6818, 0.2362, 0.4545, 0.1575, 0.5455, 0.1575, 0.5, 0.2362, 0.2727, 0.1575, 0.3182, 0.2362, 0.2273, 0.2362, 0.09091, 0.1575, 0.1364, 0.2362, 0.04546, 0.2362, 0.8182, 0.1575, 0.8636, 0.2362, 0.7727, 0.2362, 0.6364, 0.1575, 0.6818, 0.2362, 0.5909, 0.2362, 0.4545, 0.1575, 0.5, 0.2362, 0.4091, 0.2362, 0.375, 0.0, 0.625, 0.0, 0.625, 0.25, 0.375, 0.25, 0.04546, 0.2362, 0.1364, 0.2362, 0.1364, 0.2362, 0.04546, 0.2362, 0.375, 0.25, 0.625, 0.25, 0.625, 0.5, 0.375, 0.5, 0.1364, 0.2362, 0.2273, 0.2362, 0.2273, 0.2362, 0.1364, 0.2362, 0.375, 0.5, 0.625, 0.5, 0.625, 0.75, 0.375, 0.75, 0.8636, 0.2362, 0.9545, 0.2362, 0.9545, 0.2362, 0.8636, 0.2362, 0.375, 0.75, 0.625, 0.75, 0.625, 1.0, 0.375, 1.0, 0.4091, 0.2362, 0.5, 0.2362, 0.5, 0.2362, 0.4091, 0.2362, 0.125, 0.5, 0.375, 0.5, 0.375, 0.75, 0.125, 0.75, 0.2273, 0.2362, 0.3182, 0.2362, 0.3182, 0.2362, 0.2273, 0.2362, 0.625, 0.5, 0.875, 0.5, 0.875, 0.75, 0.625, 0.75, 0.3182, 0.2362, 0.4091, 0.2362, 0.4091, 0.2362, 0.3182, 0.2362, 0.7727, 0.2362, 0.8636, 0.2362, 0.8636, 0.2362, 0.7727, 0.2362, 0.5909, 0.2362, 0.6818, 0.2362, 0.6818, 0.2362, 0.5909, 0.2362, 0.6818, 0.2362, 0.7727, 0.2362, 0.7727, 0.2362, 0.6818, 0.2362, 0.5, 0.2362, 0.5909, 0.2362, 0.5909, 0.2362, 0.5, 0.2362, 0.5, 0.2362, 0.5455, 0.1575, 0.5909, 0.2362, 0.5455, 0.1575, 0.6364, 0.1575, 0.5909, 0.2362, 0.6818, 0.2362, 0.7273, 0.1575, 0.7727, 0.2362, 0.7273, 0.1575, 0.8182, 0.1575, 0.7727, 0.2362, 0.8636, 0.2362, 0.9091, 0.1575, 0.9545, 0.2362, 0.9091, 0.1575, 1.0, 0.1575, 0.9545, 0.2362, 0.1364, 0.2362, 0.1818, 0.1575, 0.2273, 0.2362, 0.1818, 0.1575, 0.2727, 0.1575, 0.2273, 0.2362, 0.3182, 0.2362, 0.3636, 0.1575, 0.4091, 0.2362, 0.3636, 0.1575, 0.4545, 0.1575, 0.4091, 0.2362, 0.5, 0.07873, 0.5455, 0.1575, 0.4545, 0.1575, 0.5, 0.07873, 0.5909, 0.07873, 0.5455, 0.1575, 0.5909, 0.07873, 0.6364, 0.1575, 0.5455, 0.1575, 0.6818, 0.07873, 0.7273, 0.1575, 0.6364, 0.1575, 0.6818, 0.07873, 0.7727, 0.07873, 0.7273, 0.1575, 0.7727, 0.07873, 0.8182, 0.1575, 0.7273, 0.1575, 0.8636, 0.07873, 0.9091, 0.1575, 0.8182, 0.1575, 0.8636, 0.07873, 0.9545, 0.07873, 0.9091, 0.1575, 0.9545, 0.07873, 1.0, 0.1575, 0.9091, 0.1575, 0.3636, 0.1575, 0.4091, 0.07873, 0.4545, 0.1575, 0.3636, 0.1575, 0.3182, 0.07873, 0.4091, 0.07873, 0.3182, 0.07873, 0.3636, 0.0, 0.4091, 0.07873, 0.1364, 0.07873, 0.1818, 0.1575, 0.09091, 0.1575, 0.1364, 0.07873, 0.2273, 0.07873, 0.1818, 0.1575, 0.2273, 0.07873, 0.2727, 0.1575, 0.1818, 0.1575])
me_icosphere.materials.append(mat_material_009)
me_icosphere.use_paint_bone_selection = False
me_icosphere.use_paint_mask_vertex = True
me_icosphere.update()
me_circle = bpy.data.meshes.new('Circle')
me_circle.from_pydata([(0.07299, 0.07878, 0.5181), (0.05286, 0.07878, 0.5099), (0.03762, 0.07878, 0.4758), (0.03932, 0.07878, 0.4368), (0.05502, 0.07878, 0.4185), (0.07514, 0.07878, 0.4268), (0.09038, 0.07878, 0.4608), (0.08869, 0.07878, 0.4998), (0.07439, 0.07878, 0.5239), (0.04925, 0.07878, 0.5136), (0.03275, 0.07878, 0.4767), (0.03457, 0.07878, 0.4349), (0.05362, 0.07878, 0.4127), (0.07876, 0.07878, 0.423), (0.09525, 0.07878, 0.4599), (0.09344, 0.07878, 0.5017), (0.05772, 0.01881, 0.485), (0.05016, 0.01881, 0.4819), (0.0452, 0.01881, 0.4708), (0.04575, 0.01881, 0.4583), (0.05148, 0.01881, 0.4516), (0.05903, 0.01881, 0.4547), (0.06399, 0.01881, 0.4658), (0.06345, 0.01881, 0.4783), (0.04925, 0.07878, 0.5136), (0.07439, 0.07878, 0.5239), (0.03275, 0.07878, 0.4767), (0.03457, 0.07878, 0.4349), (0.05362, 0.07878, 0.4127), (0.07876, 0.07878, 0.423), (0.09525, 0.07878, 0.4599), (0.09344, 0.07878, 0.5017), (0.05485, 0.06757, 0.5025), (0.07139, 0.06757, 0.5093), (0.04232, 0.06757, 0.4745), (0.04371, 0.06757, 0.4424), (0.05662, 0.06757, 0.4274), (0.07316, 0.06757, 0.4342), (0.08569, 0.06757, 0.4621), (0.0843, 0.06757, 0.4942)], [], [(0, 7, 39, 33), (15, 8, 16, 23), (30, 31, 15, 14), (28, 29, 13, 12), (26, 27, 11, 10), (25, 24, 9, 8), (31, 25, 8, 15), (29, 30, 14, 13), (27, 28, 12, 11), (24, 26, 10, 9), (17, 18, 19, 20, 21, 22, 23, 16), (13, 14, 22, 21), (11, 12, 20, 19), (9, 10, 18, 17), (14, 15, 23, 22), (12, 13, 21, 20), (10, 11, 19, 18), (8, 9, 17, 16), (0, 1, 24, 25), (1, 2, 26, 24), (2, 3, 27, 26), (3, 4, 28, 27), (4, 5, 29, 28), (5, 6, 30, 29), (6, 7, 31, 30), (7, 0, 25, 31), (32, 33, 39, 38, 37, 36, 35, 34), (6, 5, 37, 38), (4, 3, 35, 36), (2, 1, 32, 34), (7, 6, 38, 39), (5, 4, 36, 37), (3, 2, 34, 35), (1, 0, 33, 32)])
_uv = me_circle.uv_layers.new(name='UVMap')
_uv.uv.foreach_set('vector', [0.0, 0.0, 0.0, 0.0, 0.0, 0.0, 0.0, 0.0, 0.0, 0.0, 0.0, 0.0, 0.0, 0.0, 0.0, 0.0, 0.0, 0.0, 0.0, 0.0, 0.0, 0.0, 0.0, 0.0, 0.0, 0.0, 0.0, 0.0, 0.0, 0.0, 0.0, 0.0, 0.0, 0.0, 0.0, 0.0, 0.0, 0.0, 0.0, 0.0, 0.0, 0.0, 0.0, 0.0, 0.0, 0.0, 0.0, 0.0, 0.0, 0.0, 0.0, 0.0, 0.0, 0.0, 0.0, 0.0, 0.0, 0.0, 0.0, 0.0, 0.0, 0.0, 0.0, 0.0, 0.0, 0.0, 0.0, 0.0, 0.0, 0.0, 0.0, 0.0, 0.0, 0.0, 0.0, 0.0, 0.0, 0.0, 0.0, 0.0, 0.0, 0.0, 0.0, 0.0, 0.0, 0.0, 0.0, 0.0, 0.0, 0.0, 0.0, 0.0, 0.0, 0.0, 0.0, 0.0, 0.0, 0.0, 0.0, 0.0, 0.0, 0.0, 0.0, 0.0, 0.0, 0.0, 0.0, 0.0, 0.0, 0.0, 0.0, 0.0, 0.0, 0.0, 0.0, 0.0, 0.0, 0.0, 0.0, 0.0, 0.0, 0.0, 0.0, 0.0, 0.0, 0.0, 0.0, 0.0, 0.0, 0.0, 0.0, 0.0, 0.0, 0.0, 0.0, 0.0, 0.0, 0.0, 0.0, 0.0, 0.0, 0.0, 0.0, 0.0, 0.0, 0.0, 0.0, 0.0, 0.0, 0.0, 0.0, 0.0, 0.0, 0.0, 0.0, 0.0, 0.0, 0.0, 0.0, 0.0, 0.0, 0.0, 0.0, 0.0, 0.0, 0.0, 0.0, 0.0, 0.0, 0.0, 0.0, 0.0, 0.0, 0.0, 0.0, 0.0, 0.0, 0.0, 0.0, 0.0, 0.0, 0.0, 0.0, 0.0, 0.0, 0.0, 0.0, 0.0, 0.0, 0.0, 0.0, 0.0, 0.0, 0.0, 0.0, 0.0, 0.0, 0.0, 0.0, 0.0, 0.0, 0.0, 0.0, 0.0, 0.0, 0.0, 0.0, 0.0, 0.0, 0.0, 0.0, 0.0, 0.0, 0.0, 0.0, 0.0, 0.0, 0.0, 0.0, 0.0, 0.0, 0.0, 0.0, 0.0, 0.0, 0.0, 0.0, 0.0, 0.0, 0.0, 0.0, 0.0, 0.0, 0.0, 0.0, 0.0, 0.0, 0.0, 0.0, 0.0, 0.0, 0.0, 0.0, 0.0, 0.0, 0.0, 0.0, 0.0, 0.0, 0.0, 0.0, 0.0, 0.0, 0.0, 0.0, 0.0, 0.0, 0.0, 0.0, 0.0, 0.0, 0.0, 0.0, 0.0, 0.0, 0.0, 0.0, 0.0, 0.0, 0.0, 0.0, 0.0, 0.0, 0.0, 0.0, 0.0, 0.0, 0.0, 0.0, 0.0, 0.0, 0.0, 0.0, 0.0, 0.0, 0.0, 0.0, 0.0])
me_circle.materials.append(mat_material_005)
me_circle.update()
arm_armature_001 = bpy.data.armatures.new('Armature.001')  # bones are not reproduced

# ---- objects
ob_armature = bpy.data.objects.new('Armature', arm_armature_001)
ob_front = bpy.data.objects.new('front', None)
ob_left = bpy.data.objects.new('left', None)
ob_back = bpy.data.objects.new('back', None)
ob_right = bpy.data.objects.new('right', None)
ob_abdomen = bpy.data.objects.new('abdomen', me_cylinder)
ob_pelvis = bpy.data.objects.new('pelvis', me_cube_002)
ob_hip_joint = bpy.data.objects.new('hip-joint', me_cube_004)
ob_legs = bpy.data.objects.new('legs', me_cube_005)
ob_chest = bpy.data.objects.new('chest', me_cube_006)
ob_arm_joint = bpy.data.objects.new('arm-joint', me_cube_007)
ob_forearm = bpy.data.objects.new('forearm', me_cube_008)
ob_elbow = bpy.data.objects.new('elbow', me_cube_009)
ob_hand = bpy.data.objects.new('hand', me_cube_010)
ob_neck = bpy.data.objects.new('neck', me_cylinder_001)
ob_head = bpy.data.objects.new('head', me_icosphere)
ob_eyes = bpy.data.objects.new('eyes', me_circle)

# ---- transforms, parenting, visibility, modifiers, constraints
ob_armature.location = (0.0, 0.0, 0.0)
ob_front.location = (1.84, -6.152e-10, 0.0)
ob_front.rotation_euler = (1.571, 0.0, 0.0)
ob_front.empty_display_type = 'IMAGE'
ob_front.empty_display_size = 5.0
ob_front.empty_image_depth = 'FRONT'
ob_front.show_empty_image_perspective = False
ob_front.use_empty_image_alpha = True
ob_front.empty_image_side = 'FRONT'
ob_front.color = (1.0, 1.0, 1.0, 0.7008)
ob_left.location = (1.837, -0.6006, 0.0)
ob_left.rotation_euler = (1.571, 0.0, 4.712)
ob_left.empty_display_type = 'IMAGE'
ob_left.empty_display_size = 5.0
ob_left.empty_image_depth = 'FRONT'
ob_left.show_empty_image_perspective = False
ob_left.use_empty_image_alpha = True
ob_left.empty_image_side = 'FRONT'
ob_left.color = (1.0, 1.0, 1.0, 0.7008)
ob_back.location = (0.6062, 0.0, 0.0)
ob_back.rotation_euler = (1.571, 0.0, 3.142)
ob_back.empty_display_type = 'IMAGE'
ob_back.empty_display_size = 5.0
ob_back.empty_image_depth = 'FRONT'
ob_back.show_empty_image_perspective = False
ob_back.use_empty_image_alpha = True
ob_back.empty_image_side = 'FRONT'
ob_back.color = (1.0, 1.0, 1.0, 0.7008)
ob_right.location = (1.837, -1.818, 0.0)
ob_right.rotation_euler = (1.571, 0.0, 1.571)
ob_right.empty_display_type = 'IMAGE'
ob_right.empty_display_size = 5.0
ob_right.empty_image_depth = 'FRONT'
ob_right.show_empty_image_perspective = False
ob_right.use_empty_image_alpha = True
ob_right.empty_image_side = 'FRONT'
ob_right.color = (1.0, 1.0, 1.0, 0.7008)
ob_abdomen.parent = ob_armature
ob_abdomen.location = (0.001048, -5.816e-09, 0.03322)
ob_abdomen.scale = (-0.04742, -0.04742, -0.05585)
_vg = ob_abdomen.vertex_groups.new(name='Pelvis')
for _i, _w in zip([1, 3, 5, 7, 9, 11, 13, 15], [0.5122, 0.5019, 0.5125, 0.5108, 0.511, 0.5121, 0.5115, 0.5115]): _vg.add([_i], _w, 'REPLACE')
_vg = ob_abdomen.vertex_groups.new(name='Abdomen')
for _i, _w in zip([0, 1, 2, 3, 4, 5, 6, 7, 8, 9, 10, 11, 12, 13, 14, 15], [0.4861, 0.4846, 0.5274, 0.498, 0.4875, 0.4875, 0.4875, 0.4887, 0.4875, 0.4889, 0.4861, 0.4879, 0.4875, 0.4881, 0.4865, 0.4885]): _vg.add([_i], _w, 'REPLACE')
_vg = ob_abdomen.vertex_groups.new(name='Chest')
for _i, _w in zip([0, 2, 4, 6, 8, 10, 12, 14], [0.5115, 0.4716, 0.5125, 0.5125, 0.5125, 0.5125, 0.5125, 0.5113]): _vg.add([_i], _w, 'REPLACE')
_vg = ob_abdomen.vertex_groups.new(name='Neck')
_vg = ob_abdomen.vertex_groups.new(name='Head')
_vg = ob_abdomen.vertex_groups.new(name='Eye.L')
_vg = ob_abdomen.vertex_groups.new(name='Mouth')
_vg = ob_abdomen.vertex_groups.new(name='Eye.R')
_vg = ob_abdomen.vertex_groups.new(name='Shoulder.L')
for _i, _w in zip([0, 1, 2, 4, 6, 8, 9, 10, 11, 12, 14], [0.0003115, 7.362e-06, 8.938e-05, 0.0, 2.256e-07, 5.296e-06, 6.993e-07, 0.0002667, 1.046e-07, 6.021e-06, 0.0003892]): _vg.add([_i], _w, 'REPLACE')
_vg = ob_abdomen.vertex_groups.new(name='ArmJoint.L')
for _i, _w in zip([0, 1, 2, 4, 6, 8, 9, 10, 11, 12, 14], [0.0003115, 7.362e-06, 8.938e-05, 0.0, 2.256e-07, 5.296e-06, 6.993e-07, 0.0002667, 1.046e-07, 6.021e-06, 0.0003892]): _vg.add([_i], _w, 'REPLACE')
_vg = ob_abdomen.vertex_groups.new(name='Elbow.L')
for _i, _w in zip([0, 8, 10, 12, 14], [4.234e-05, 6.172e-07, 6.673e-05, 2.92e-06, 0.000103]): _vg.add([_i], _w, 'REPLACE')
_vg = ob_abdomen.vertex_groups.new(name='Forearm.L')
_vg = ob_abdomen.vertex_groups.new(name='Wrist.L')
_vg = ob_abdomen.vertex_groups.new(name='Fingers.L')
_vg = ob_abdomen.vertex_groups.new(name='Hand.L')
_vg = ob_abdomen.vertex_groups.new(name='Shoulder.R')
for _i, _w in zip([0, 1, 2, 3, 4, 6, 8, 9, 10, 12, 14], [0.0003597, 2.403e-05, 0.0001777, 2.704e-07, 0.0, 3.881e-07, 4.523e-06, 2.039e-07, 0.0001321, 3.214e-06, 0.0002228]): _vg.add([_i], _w, 'REPLACE')
_vg = ob_abdomen.vertex_groups.new(name='ArmJoint.R')
for _i, _w in zip([0, 1, 2, 3, 4, 6, 8, 9, 10, 12, 14], [0.0003597, 2.403e-05, 0.0001777, 2.704e-07, 0.0, 3.881e-07, 4.523e-06, 2.039e-07, 0.0001321, 3.214e-06, 0.0002228]): _vg.add([_i], _w, 'REPLACE')
_vg = ob_abdomen.vertex_groups.new(name='Elbow.R')
for _i, _w in zip([0, 2, 4, 6, 8], [4.143e-05, 4.437e-05, 0.0, 1.025e-07, 6.073e-07]): _vg.add([_i], _w, 'REPLACE')
_vg = ob_abdomen.vertex_groups.new(name='Forearm.R')
_vg = ob_abdomen.vertex_groups.new(name='Wrist.R')
_vg = ob_abdomen.vertex_groups.new(name='Fingers.R')
_vg = ob_abdomen.vertex_groups.new(name='Shoulder.007.R')
_vg = ob_abdomen.vertex_groups.new(name='Hip.L')
for _i, _w in zip([0, 1, 2, 3, 4, 5, 6, 7, 8, 9, 10, 11, 12, 13, 14, 15], [0.0005181, 0.001435, 0.0001617, 1.253e-05, 0.0, 0.0, 3.674e-07, 0.0001238, 7.44e-06, 3.796e-05, 0.0003328, 1.684e-05, 9.432e-06, 0.0003074, 0.0005194, 1.941e-05]): _vg.add([_i], _w, 'REPLACE')
_vg = ob_abdomen.vertex_groups.new(name='Tight.L')
for _i, _w in zip([1, 3, 15], [0.000363, 2.762e-06, 1.228e-06]): _vg.add([_i], _w, 'REPLACE')
_vg = ob_abdomen.vertex_groups.new(name='Knee.L')
_vg = ob_abdomen.vertex_groups.new(name='Calf.L')
_vg = ob_abdomen.vertex_groups.new(name='Ankle.L')
_vg = ob_abdomen.vertex_groups.new(name='Foot.L')
_vg = ob_abdomen.vertex_groups.new(name='Toes.L')
_vg = ob_abdomen.vertex_groups.new(name='Hip.R')
for _i, _w in zip([0, 1, 2, 3, 4, 5, 6, 7, 8, 9, 10, 11, 12, 13, 14, 15], [0.0004969, 0.001331, 0.0002187, 3.576e-05, 0.0, 0.0, 5.112e-07, 0.0004024, 7.408e-06, 3.909e-05, 0.0002348, 5.58e-06, 5.558e-06, 3.338e-05, 0.0003559, 5.623e-06]): _vg.add([_i], _w, 'REPLACE')
_vg = ob_abdomen.vertex_groups.new(name='Tight.R')
for _i, _w in zip([7, 9, 11], [2.543e-05, 9.883e-06, 1.194e-06]): _vg.add([_i], _w, 'REPLACE')
_vg = ob_abdomen.vertex_groups.new(name='Knee.R')
_vg = ob_abdomen.vertex_groups.new(name='Calf.R')
_vg = ob_abdomen.vertex_groups.new(name='Ankle.R')
_vg = ob_abdomen.vertex_groups.new(name='Foot.R')
_vg = ob_abdomen.vertex_groups.new(name='Toes.R')
_m = ob_abdomen.modifiers.new('Armature', 'ARMATURE')
_m.object = ob_armature
ob_pelvis.parent = ob_armature
ob_pelvis.location = (0.0, 0.0, -0.1832)
_vg = ob_pelvis.vertex_groups.new(name='Pelvis')
for _i, _w in zip([0, 1, 2, 3, 4, 5, 6, 7, 8, 9, 10, 11, 12, 13, 14, 15], [0.193, 0.9788, 0.2124, 0.9577, 0.6354, 0.96, 0.6906, 0.9874, 0.957, 0.2842, 0.2659, 0.9781, 0.957, 0.1357, 0.124, 0.9782]): _vg.add([_i], _w, 'REPLACE')
_vg = ob_pelvis.vertex_groups.new(name='Abdomen')
_vg = ob_pelvis.vertex_groups.new(name='Chest')
_vg = ob_pelvis.vertex_groups.new(name='Neck')
_vg = ob_pelvis.vertex_groups.new(name='Head')
_vg = ob_pelvis.vertex_groups.new(name='Eye.L')
_vg = ob_pelvis.vertex_groups.new(name='Mouth')
_vg = ob_pelvis.vertex_groups.new(name='Eye.R')
_vg = ob_pelvis.vertex_groups.new(name='Shoulder.L')
_vg = ob_pelvis.vertex_groups.new(name='ArmJoint.L')
_vg = ob_pelvis.vertex_groups.new(name='Elbow.L')
_vg = ob_pelvis.vertex_groups.new(name='Forearm.L')
_vg = ob_pelvis.vertex_groups.new(name='Wrist.L')
_vg = ob_pelvis.vertex_groups.new(name='Fingers.L')
_vg = ob_pelvis.vertex_groups.new(name='Hand.L')
_vg = ob_pelvis.vertex_groups.new(name='Shoulder.R')
_vg = ob_pelvis.vertex_groups.new(name='ArmJoint.R')
_vg = ob_pelvis.vertex_groups.new(name='Elbow.R')
_vg = ob_pelvis.vertex_groups.new(name='Forearm.R')
_vg = ob_pelvis.vertex_groups.new(name='Wrist.R')
_vg = ob_pelvis.vertex_groups.new(name='Fingers.R')
_vg = ob_pelvis.vertex_groups.new(name='Shoulder.007.R')
_vg = ob_pelvis.vertex_groups.new(name='Hip.L')
for _i, _w in zip([0, 2, 3, 4, 5, 6, 8, 9, 10, 12, 13, 14], [0.807, 0.7876, 0.0347, 0.3646, 0.03007, 0.3094, 0.03594, 0.7158, 0.7341, 0.03592, 0.8643, 0.876]): _vg.add([_i], _w, 'REPLACE')
_vg = ob_pelvis.vertex_groups.new(name='Tight.L')
_vg = ob_pelvis.vertex_groups.new(name='Knee.L')
_vg = ob_pelvis.vertex_groups.new(name='Calf.L')
_vg = ob_pelvis.vertex_groups.new(name='Ankle.L')
_vg = ob_pelvis.vertex_groups.new(name='Foot.L')
_vg = ob_pelvis.vertex_groups.new(name='Toes.L')
_vg = ob_pelvis.vertex_groups.new(name='Hip.R')
_vg = ob_pelvis.vertex_groups.new(name='Tight.R')
_vg = ob_pelvis.vertex_groups.new(name='Knee.R')
_vg = ob_pelvis.vertex_groups.new(name='Calf.R')
_vg = ob_pelvis.vertex_groups.new(name='Ankle.R')
_vg = ob_pelvis.vertex_groups.new(name='Foot.R')
_vg = ob_pelvis.vertex_groups.new(name='Toes.R')
_m = ob_pelvis.modifiers.new('Mirror', 'MIRROR')
_m.use_clip = True
_m = ob_pelvis.modifiers.new('Armature', 'ARMATURE')
_m.object = ob_armature
ob_hip_joint.parent = ob_armature
ob_hip_joint.location = (0.0, 0.0, 0.0)
ob_hip_joint.material_slots[0].link = 'OBJECT'; ob_hip_joint.material_slots[0].material = mat_material_003
_vg = ob_hip_joint.vertex_groups.new(name='Pelvis')
_vg = ob_hip_joint.vertex_groups.new(name='Abdomen')
_vg = ob_hip_joint.vertex_groups.new(name='Chest')
_vg = ob_hip_joint.vertex_groups.new(name='Neck')
_vg = ob_hip_joint.vertex_groups.new(name='Head')
_vg = ob_hip_joint.vertex_groups.new(name='Eye.L')
_vg = ob_hip_joint.vertex_groups.new(name='Mouth')
_vg = ob_hip_joint.vertex_groups.new(name='Eye.R')
_vg = ob_hip_joint.vertex_groups.new(name='Shoulder.L')
_vg = ob_hip_joint.vertex_groups.new(name='ArmJoint.L')
_vg = ob_hip_joint.vertex_groups.new(name='Elbow.L')
_vg = ob_hip_joint.vertex_groups.new(name='Forearm.L')
_vg = ob_hip_joint.vertex_groups.new(name='Wrist.L')
_vg = ob_hip_joint.vertex_groups.new(name='Fingers.L')
_vg = ob_hip_joint.vertex_groups.new(name='Hand.L')
_vg = ob_hip_joint.vertex_groups.new(name='Shoulder.R')
_vg = ob_hip_joint.vertex_groups.new(name='ArmJoint.R')
_vg = ob_hip_joint.vertex_groups.new(name='Elbow.R')
_vg = ob_hip_joint.vertex_groups.new(name='Forearm.R')
_vg = ob_hip_joint.vertex_groups.new(name='Wrist.R')
_vg = ob_hip_joint.vertex_groups.new(name='Fingers.R')
_vg = ob_hip_joint.vertex_groups.new(name='Shoulder.007.R')
_vg = ob_hip_joint.vertex_groups.new(name='Hip.L')
for _i, _w in zip([0, 1, 2, 3, 4, 5, 6, 7, 8, 9, 10, 11, 12, 13, 14, 15, 16, 17, 18, 19, 20, 21, 22, 23, 24, 25], [0.8527, 0.9802, 0.8408, 0.9798, 0.8891, 0.9826, 0.906, 0.9841, 0.5534, 0.9477, 0.9847, 0.9514, 0.8391, 0.9864, 0.9636, 0.8206, 0.9886, 0.9598, 0.8395, 0.9862, 0.9985, 0.05514, 0.9542, 0.9553, 0.9546, 0.9164]): _vg.add([_i], _w, 'REPLACE')
_vg = ob_hip_joint.vertex_groups.new(name='Tight.L')
for _i, _w in zip([0, 2, 4, 6, 8, 9, 11, 12, 14, 15, 17, 18, 21, 22, 23, 24, 25], [0.1473, 0.1592, 0.1109, 0.09403, 0.4466, 0.05233, 0.04723, 0.1609, 0.02273, 0.1794, 0.03037, 0.1605, 0.9449, 0.04169, 0.03947, 0.04085, 0.08362]): _vg.add([_i], _w, 'REPLACE')
_vg = ob_hip_joint.vertex_groups.new(name='Knee.L')
_vg = ob_hip_joint.vertex_groups.new(name='Calf.L')
_vg = ob_hip_joint.vertex_groups.new(name='Ankle.L')
_vg = ob_hip_joint.vertex_groups.new(name='Foot.L')
_vg = ob_hip_joint.vertex_groups.new(name='Toes.L')
_vg = ob_hip_joint.vertex_groups.new(name='Hip.R')
_vg = ob_hip_joint.vertex_groups.new(name='Tight.R')
_vg = ob_hip_joint.vertex_groups.new(name='Knee.R')
_vg = ob_hip_joint.vertex_groups.new(name='Calf.R')
_vg = ob_hip_joint.vertex_groups.new(name='Ankle.R')
_vg = ob_hip_joint.vertex_groups.new(name='Foot.R')
_vg = ob_hip_joint.vertex_groups.new(name='Toes.R')
_m = ob_hip_joint.modifiers.new('Mirror', 'MIRROR')
_m = ob_hip_joint.modifiers.new('Armature', 'ARMATURE')
_m.object = ob_armature
ob_legs.parent = ob_armature
ob_legs.location = (0.0, 0.0, 0.0)
_vg = ob_legs.vertex_groups.new(name='Pelvis')
_vg = ob_legs.vertex_groups.new(name='Abdomen')
_vg = ob_legs.vertex_groups.new(name='Chest')
_vg = ob_legs.vertex_groups.new(name='Neck')
_vg = ob_legs.vertex_groups.new(name='Head')
_vg = ob_legs.vertex_groups.new(name='Eye.L')
_vg = ob_legs.vertex_groups.new(name='Mouth')
_vg = ob_legs.vertex_groups.new(name='Eye.R')
_vg = ob_legs.vertex_groups.new(name='Shoulder.L')
_vg = ob_legs.vertex_groups.new(name='ArmJoint.L')
_vg = ob_legs.vertex_groups.new(name='Elbow.L')
_vg = ob_legs.vertex_groups.new(name='Forearm.L')
_vg = ob_legs.vertex_groups.new(name='Wrist.L')
_vg = ob_legs.vertex_groups.new(name='Fingers.L')
_vg = ob_legs.vertex_groups.new(name='Hand.L')
_vg = ob_legs.vertex_groups.new(name='Shoulder.R')
_vg = ob_legs.vertex_groups.new(name='ArmJoint.R')
_vg = ob_legs.vertex_groups.new(name='Elbow.R')
_vg = ob_legs.vertex_groups.new(name='Forearm.R')
_vg = ob_legs.vertex_groups.new(name='Wrist.R')
_vg = ob_legs.vertex_groups.new(name='Fingers.R')
_vg = ob_legs.vertex_groups.new(name='Shoulder.007.R')
_vg = ob_legs.vertex_groups.new(name='Hip.L')
_vg = ob_legs.vertex_groups.new(name='Tight.L')
for _i, _w in zip([12, 13, 14, 15], [0.9854, 0.9864, 0.9872, 0.9887]): _vg.add([_i], _w, 'REPLACE')
_vg = ob_legs.vertex_groups.new(name='Knee.L')
for _i, _w in zip([0, 1, 2, 3, 4, 5, 6, 7, 8, 9, 10, 11, 16, 17, 18, 19, 20, 21, 22, 23, 25], [0.8941, 0.9559, 0.9457, 0.977, 0.9726, 0.9853, 0.9741, 0.9853, 0.6759, 0.9312, 0.9816, 0.9824, 0.9369, 0.9197, 0.9645, 0.9623, 0.04914, 0.05157, 0.02732, 0.03363, 0.003359]): _vg.add([_i], _w, 'REPLACE')
_vg = ob_legs.vertex_groups.new(name='Calf.L')
for _i, _w in zip([0, 1, 2, 8, 9, 16, 17, 18, 19, 20, 21, 22, 23, 24, 25, 26, 27, 28, 29, 30, 31, 32, 33, 34, 35, 36, 37, 38, 39, 40, 41, 42, 43, 48, 49], [0.0965, 0.01112, 0.03767, 0.3155, 0.05693, 0.05085, 0.06849, 0.007413, 0.01097, 0.7472, 0.7368, 0.791, 0.7797, 0.368, 0.3854, 0.3391, 0.3712, 0.2959, 0.3265, 0.261, 0.3062, 0.1192, 0.1791, 0.0788, 0.1553, 0.0844, 0.1028, 0.04348, 0.08075, 0.07981, 0.06566, 0.01667, 0.04618, 0.0012, 0.0579]): _vg.add([_i], _w, 'REPLACE')
_vg = ob_legs.vertex_groups.new(name='Ankle.L')
for _i, _w in zip([20, 21, 22, 23, 24, 25, 26, 27, 28, 29, 30, 31, 32, 33, 34, 35, 36, 37, 38, 39, 40, 41, 42, 43, 48, 49], [0.1104, 0.1602, 0.1019, 0.1423, 0.3155, 0.4584, 0.3809, 0.4981, 0.3217, 0.4992, 0.3837, 0.5448, 0.1673, 0.5535, 0.1791, 0.5934, 0.1803, 0.5166, 0.2779, 0.5452, 0.2336, 0.4952, 0.5229, 0.5277, 0.1431, 0.1281]): _vg.add([_i], _w, 'REPLACE')
_vg = ob_legs.vertex_groups.new(name='Foot.L')
for _i, _w in zip([20, 21, 22, 23, 24, 25, 26, 27, 28, 29, 30, 31, 32, 33, 34, 35, 36, 37, 38, 39, 40, 41, 42, 43, 44, 45, 46, 47, 48, 49, 50, 51], [0.08307, 0.04702, 0.06356, 0.01962, 0.2605, 0.1237, 0.245, 0.1076, 0.3232, 0.1452, 0.3189, 0.1291, 0.6272, 0.2464, 0.688, 0.2382, 0.6289, 0.3642, 0.611, 0.3648, 0.5933, 0.424, 0.4025, 0.4166, 0.06747, 0.0872, 0.06565, 0.08865, 0.7539, 0.6872, 0.07547, 0.09041]): _vg.add([_i], _w, 'REPLACE')
_vg = ob_legs.vertex_groups.new(name='Toes.L')
for _i, _w in zip([24, 28, 32, 34, 36, 38, 40, 42, 44, 45, 46, 47, 48, 49, 50, 51], [0.01329, 0.02926, 0.07848, 0.05008, 0.101, 0.06182, 0.08807, 0.02885, 0.9084, 0.8779, 0.9118, 0.8778, 0.07601, 0.1231, 0.9027, 0.8791]): _vg.add([_i], _w, 'REPLACE')
_vg = ob_legs.vertex_groups.new(name='Hip.R')
_vg = ob_legs.vertex_groups.new(name='Tight.R')
_vg = ob_legs.vertex_groups.new(name='Knee.R')
_vg = ob_legs.vertex_groups.new(name='Calf.R')
_vg = ob_legs.vertex_groups.new(name='Ankle.R')
_vg = ob_legs.vertex_groups.new(name='Foot.R')
_vg = ob_legs.vertex_groups.new(name='Toes.R')
_m = ob_legs.modifiers.new('Mirror', 'MIRROR')
_m = ob_legs.modifiers.new('Armature', 'ARMATURE')
_m.object = ob_armature
ob_chest.parent = ob_armature
ob_chest.location = (0.0, 0.0, 0.2246)
ob_chest.scale = (0.1377, 0.1377, 0.1377)
_vg = ob_chest.vertex_groups.new(name='Pelvis')
_vg = ob_chest.vertex_groups.new(name='Abdomen')
_vg = ob_chest.vertex_groups.new(name='Chest')
for _i, _w in zip([0, 1, 2, 3, 4, 5, 6, 7, 8, 9, 10, 11, 12, 13, 14, 15, 16, 17, 18, 19, 20, 21, 22, 23, 24, 25, 26, 27], [0.862, 0.6865, 0.883, 0.686, 0.9506, 0.9219, 0.9232, 0.9096, 0.9038, 0.4108, 0.4425, 0.8836, 0.8836, 0.2616, 0.3005, 0.8577, 0.8646, 0.1925, 0.2318, 0.8258, 0.8397, 0.1582, 0.208, 0.7894, 0.8135, 0.2057, 0.2418, 0.7755]): _vg.add([_i], _w, 'REPLACE')
_vg = ob_chest.vertex_groups.new(name='Neck')
_vg = ob_chest.vertex_groups.new(name='Head')
_vg = ob_chest.vertex_groups.new(name='Eye.L')
_vg = ob_chest.vertex_groups.new(name='Mouth')
_vg = ob_chest.vertex_groups.new(name='Eye.R')
_vg = ob_chest.vertex_groups.new(name='Shoulder.L')
for _i, _w in zip([0, 1, 2, 3, 4, 5, 6, 7, 8, 9, 10, 11, 12, 13, 14, 15, 16, 17, 18, 19, 20, 21, 22, 23, 24, 25, 26, 27], [0.138, 0.3135, 0.117, 0.314, 0.04883, 0.07806, 0.07684, 0.09038, 0.09625, 0.5892, 0.5575, 0.1164, 0.1164, 0.7384, 0.6995, 0.1423, 0.1354, 0.8075, 0.7682, 0.1742, 0.1603, 0.8418, 0.792, 0.2106, 0.1865, 0.7943, 0.7582, 0.2245]): _vg.add([_i], _w, 'REPLACE')
_vg = ob_chest.vertex_groups.new(name='ArmJoint.L')
_vg = ob_chest.vertex_groups.new(name='Elbow.L')
_vg = ob_chest.vertex_groups.new(name='Forearm.L')
_vg = ob_chest.vertex_groups.new(name='Wrist.L')
_vg = ob_chest.vertex_groups.new(name='Fingers.L')
_vg = ob_chest.vertex_groups.new(name='Hand.L')
_vg = ob_chest.vertex_groups.new(name='Shoulder.R')
_vg = ob_chest.vertex_groups.new(name='ArmJoint.R')
_vg = ob_chest.vertex_groups.new(name='Elbow.R')
_vg = ob_chest.vertex_groups.new(name='Forearm.R')
_vg = ob_chest.vertex_groups.new(name='Wrist.R')
_vg = ob_chest.vertex_groups.new(name='Fingers.R')
_vg = ob_chest.vertex_groups.new(name='Shoulder.007.R')
_vg = ob_chest.vertex_groups.new(name='Hip.L')
_vg = ob_chest.vertex_groups.new(name='Tight.L')
_vg = ob_chest.vertex_groups.new(name='Knee.L')
_vg = ob_chest.vertex_groups.new(name='Calf.L')
_vg = ob_chest.vertex_groups.new(name='Ankle.L')
_vg = ob_chest.vertex_groups.new(name='Foot.L')
_vg = ob_chest.vertex_groups.new(name='Toes.L')
_vg = ob_chest.vertex_groups.new(name='Hip.R')
_vg = ob_chest.vertex_groups.new(name='Tight.R')
_vg = ob_chest.vertex_groups.new(name='Knee.R')
_vg = ob_chest.vertex_groups.new(name='Calf.R')
_vg = ob_chest.vertex_groups.new(name='Ankle.R')
_vg = ob_chest.vertex_groups.new(name='Foot.R')
_vg = ob_chest.vertex_groups.new(name='Toes.R')
_m = ob_chest.modifiers.new('Mirror', 'MIRROR')
_m = ob_chest.modifiers.new('Armature', 'ARMATURE')
_m.object = ob_armature
ob_arm_joint.parent = ob_armature
ob_arm_joint.location = (0.03285, 0.0, 0.323)
ob_arm_joint.material_slots[0].link = 'OBJECT'; ob_arm_joint.material_slots[0].material = mat_material_007
_vg = ob_arm_joint.vertex_groups.new(name='Pelvis')
_vg = ob_arm_joint.vertex_groups.new(name='Abdomen')
_vg = ob_arm_joint.vertex_groups.new(name='Chest')
_vg = ob_arm_joint.vertex_groups.new(name='Neck')
_vg = ob_arm_joint.vertex_groups.new(name='Head')
_vg = ob_arm_joint.vertex_groups.new(name='Eye.L')
_vg = ob_arm_joint.vertex_groups.new(name='Mouth')
_vg = ob_arm_joint.vertex_groups.new(name='Eye.R')
_vg = ob_arm_joint.vertex_groups.new(name='Shoulder.L')
for _i, _w in zip([0, 1, 2, 3, 4, 5, 6, 7, 8, 9, 10, 11, 12, 13, 14, 15, 16, 17, 18, 19, 20, 21, 22, 24, 25], [0.3876, 0.7634, 0.3768, 0.6454, 0.07247, 0.2276, 0.06293, 0.1169, 0.4608, 0.3741, 0.9818, 0.3387, 0.1404, 0.2706, 0.05517, 0.02653, 0.1345, 0.08778, 0.1568, 0.6616, 0.7861, 0.1357, 0.2245, 0.1403, 0.7628]): _vg.add([_i], _w, 'REPLACE')
_vg = ob_arm_joint.vertex_groups.new(name='ArmJoint.L')
for _i, _w in zip([0, 1, 2, 3, 4, 5, 6, 7, 8, 9, 11, 12, 13, 14, 15, 16, 17, 18, 19, 20, 21, 22, 24, 25], [0.6004, 0.2271, 0.6104, 0.3453, 0.8427, 0.6753, 0.8234, 0.8115, 0.5303, 0.6157, 0.6509, 0.8203, 0.7043, 0.7942, 0.7846, 0.7197, 0.7629, 0.81, 0.3095, 0.1905, 0.8202, 0.7377, 0.8214, 0.2331]): _vg.add([_i], _w, 'REPLACE')
_vg = ob_arm_joint.vertex_groups.new(name='Elbow.L')
for _i, _w in zip([4, 5, 6, 7, 12, 13, 14, 15, 16, 17, 18, 19, 21, 22, 23, 24], [0.08482, 0.09714, 0.1136, 0.07167, 0.02866, 0.0002267, 0.1506, 0.1771, 0.1458, 0.1493, 0.01639, 0.007837, 0.03818, 0.02564, 0.9935, 0.02651]): _vg.add([_i], _w, 'REPLACE')
_vg = ob_arm_joint.vertex_groups.new(name='Forearm.L')
_vg = ob_arm_joint.vertex_groups.new(name='Wrist.L')
_vg = ob_arm_joint.vertex_groups.new(name='Fingers.L')
_vg = ob_arm_joint.vertex_groups.new(name='Hand.L')
_vg = ob_arm_joint.vertex_groups.new(name='Shoulder.R')
_vg = ob_arm_joint.vertex_groups.new(name='ArmJoint.R')
_vg = ob_arm_joint.vertex_groups.new(name='Elbow.R')
_vg = ob_arm_joint.vertex_groups.new(name='Forearm.R')
_vg = ob_arm_joint.vertex_groups.new(name='Wrist.R')
_vg = ob_arm_joint.vertex_groups.new(name='Fingers.R')
_vg = ob_arm_joint.vertex_groups.new(name='Shoulder.007.R')
_vg = ob_arm_joint.vertex_groups.new(name='Hip.L')
_vg = ob_arm_joint.vertex_groups.new(name='Tight.L')
_vg = ob_arm_joint.vertex_groups.new(name='Knee.L')
_vg = ob_arm_joint.vertex_groups.new(name='Calf.L')
_vg = ob_arm_joint.vertex_groups.new(name='Ankle.L')
_vg = ob_arm_joint.vertex_groups.new(name='Foot.L')
_vg = ob_arm_joint.vertex_groups.new(name='Toes.L')
_vg = ob_arm_joint.vertex_groups.new(name='Hip.R')
_vg = ob_arm_joint.vertex_groups.new(name='Tight.R')
_vg = ob_arm_joint.vertex_groups.new(name='Knee.R')
_vg = ob_arm_joint.vertex_groups.new(name='Calf.R')
_vg = ob_arm_joint.vertex_groups.new(name='Ankle.R')
_vg = ob_arm_joint.vertex_groups.new(name='Foot.R')
_vg = ob_arm_joint.vertex_groups.new(name='Toes.R')
_m = ob_arm_joint.modifiers.new('Mirror', 'MIRROR')
_m.mirror_object = ob_chest
_m = ob_arm_joint.modifiers.new('Armature', 'ARMATURE')
_m.object = ob_armature
ob_forearm.parent = ob_armature
ob_forearm.location = (0.0, 0.0, 0.0)
_vg = ob_forearm.vertex_groups.new(name='Pelvis')
_vg = ob_forearm.vertex_groups.new(name='Abdomen')
_vg = ob_forearm.vertex_groups.new(name='Chest')
_vg = ob_forearm.vertex_groups.new(name='Neck')
_vg = ob_forearm.vertex_groups.new(name='Head')
_vg = ob_forearm.vertex_groups.new(name='Eye.L')
_vg = ob_forearm.vertex_groups.new(name='Mouth')
_vg = ob_forearm.vertex_groups.new(name='Eye.R')
_vg = ob_forearm.vertex_groups.new(name='Shoulder.L')
_vg = ob_forearm.vertex_groups.new(name='ArmJoint.L')
for _i, _w in zip([0, 1, 2, 3], [0.32, 0.7308, 0.8542, 0.2112]): _vg.add([_i], _w, 'REPLACE')
_vg = ob_forearm.vertex_groups.new(name='Elbow.L')
for _i, _w in zip([0, 1, 2, 3, 4, 5, 7], [0.6695, 0.2631, 0.1398, 0.7818, 0.08846, 0.5927, 0.08963]): _vg.add([_i], _w, 'REPLACE')
_vg = ob_forearm.vertex_groups.new(name='Forearm.L')
for _i, _w in zip([4, 5, 6, 7], [0.9068, 0.3985, 0.9732, 0.9075]): _vg.add([_i], _w, 'REPLACE')
_vg = ob_forearm.vertex_groups.new(name='Wrist.L')
_vg = ob_forearm.vertex_groups.new(name='Fingers.L')
_vg = ob_forearm.vertex_groups.new(name='Hand.L')
_vg = ob_forearm.vertex_groups.new(name='Shoulder.R')
_vg = ob_forearm.vertex_groups.new(name='ArmJoint.R')
_vg = ob_forearm.vertex_groups.new(name='Elbow.R')
_vg = ob_forearm.vertex_groups.new(name='Forearm.R')
_vg = ob_forearm.vertex_groups.new(name='Wrist.R')
_vg = ob_forearm.vertex_groups.new(name='Fingers.R')
_vg = ob_forearm.vertex_groups.new(name='Shoulder.007.R')
_vg = ob_forearm.vertex_groups.new(name='Hip.L')
_vg = ob_forearm.vertex_groups.new(name='Tight.L')
_vg = ob_forearm.vertex_groups.new(name='Knee.L')
_vg = ob_forearm.vertex_groups.new(name='Calf.L')
_vg = ob_forearm.vertex_groups.new(name='Ankle.L')
_vg = ob_forearm.vertex_groups.new(name='Foot.L')
_vg = ob_forearm.vertex_groups.new(name='Toes.L')
_vg = ob_forearm.vertex_groups.new(name='Hip.R')
_vg = ob_forearm.vertex_groups.new(name='Tight.R')
_vg = ob_forearm.vertex_groups.new(name='Knee.R')
_vg = ob_forearm.vertex_groups.new(name='Calf.R')
_vg = ob_forearm.vertex_groups.new(name='Ankle.R')
_vg = ob_forearm.vertex_groups.new(name='Foot.R')
_vg = ob_forearm.vertex_groups.new(name='Toes.R')
_m = ob_forearm.modifiers.new('Mirror', 'MIRROR')
_m = ob_forearm.modifiers.new('Armature', 'ARMATURE')
_m.object = ob_armature
ob_elbow.parent = ob_armature
ob_elbow.location = (0.0, 0.0, 0.0)
_vg = ob_elbow.vertex_groups.new(name='Pelvis')
_vg = ob_elbow.vertex_groups.new(name='Abdomen')
_vg = ob_elbow.vertex_groups.new(name='Chest')
_vg = ob_elbow.vertex_groups.new(name='Neck')
_vg = ob_elbow.vertex_groups.new(name='Head')
_vg = ob_elbow.vertex_groups.new(name='Eye.L')
_vg = ob_elbow.vertex_groups.new(name='Mouth')
_vg = ob_elbow.vertex_groups.new(name='Eye.R')
_vg = ob_elbow.vertex_groups.new(name='Shoulder.L')
_vg = ob_elbow.vertex_groups.new(name='ArmJoint.L')
_vg = ob_elbow.vertex_groups.new(name='Elbow.L')
_vg = ob_elbow.vertex_groups.new(name='Forearm.L')
for _i, _w in zip([0, 1, 2, 3, 4, 5, 6, 7, 8, 9, 10, 11, 12, 13, 14, 15, 16, 17, 18, 19, 20, 21, 22, 24, 25], [0.9904, 0.9884, 0.9901, 0.9887, 0.9288, 0.8963, 0.9043, 0.9215, 0.9934, 0.9925, 0.9915, 0.9925, 0.9717, 0.9718, 0.8484, 0.8568, 0.8405, 0.8481, 0.9753, 0.9679, 0.964, 0.9697, 0.9668, 0.9668, 0.9999]): _vg.add([_i], _w, 'REPLACE')
_vg = ob_elbow.vertex_groups.new(name='Wrist.L')
for _i, _w in zip([4, 5, 6, 7, 12, 13, 14, 15, 16, 17, 19, 20, 21, 22, 23, 24], [0.07116, 0.1037, 0.0957, 0.07851, 0.006627, 0.006336, 0.1516, 0.1432, 0.1595, 0.1519, 0.01423, 0.02195, 0.01052, 0.01632, 0.9897, 0.01636]): _vg.add([_i], _w, 'REPLACE')
_vg = ob_elbow.vertex_groups.new(name='Fingers.L')
_vg = ob_elbow.vertex_groups.new(name='Hand.L')
_vg = ob_elbow.vertex_groups.new(name='Shoulder.R')
_vg = ob_elbow.vertex_groups.new(name='ArmJoint.R')
_vg = ob_elbow.vertex_groups.new(name='Elbow.R')
_vg = ob_elbow.vertex_groups.new(name='Forearm.R')
_vg = ob_elbow.vertex_groups.new(name='Wrist.R')
_vg = ob_elbow.vertex_groups.new(name='Fingers.R')
_vg = ob_elbow.vertex_groups.new(name='Shoulder.007.R')
_vg = ob_elbow.vertex_groups.new(name='Hip.L')
_vg = ob_elbow.vertex_groups.new(name='Tight.L')
_vg = ob_elbow.vertex_groups.new(name='Knee.L')
_vg = ob_elbow.vertex_groups.new(name='Calf.L')
_vg = ob_elbow.vertex_groups.new(name='Ankle.L')
_vg = ob_elbow.vertex_groups.new(name='Foot.L')
_vg = ob_elbow.vertex_groups.new(name='Toes.L')
_vg = ob_elbow.vertex_groups.new(name='Hip.R')
_vg = ob_elbow.vertex_groups.new(name='Tight.R')
_vg = ob_elbow.vertex_groups.new(name='Knee.R')
_vg = ob_elbow.vertex_groups.new(name='Calf.R')
_vg = ob_elbow.vertex_groups.new(name='Ankle.R')
_vg = ob_elbow.vertex_groups.new(name='Foot.R')
_vg = ob_elbow.vertex_groups.new(name='Toes.R')
_m = ob_elbow.modifiers.new('Mirror', 'MIRROR')
_m = ob_elbow.modifiers.new('Armature', 'ARMATURE')
_m.object = ob_armature
ob_hand.parent = ob_armature
ob_hand.location = (0.3525, -3.18e-08, 0.2367)
ob_hand.scale = (0.04394, 0.04394, 0.04394)
_vg = ob_hand.vertex_groups.new(name='Pelvis')
_vg = ob_hand.vertex_groups.new(name='Abdomen')
_vg = ob_hand.vertex_groups.new(name='Chest')
_vg = ob_hand.vertex_groups.new(name='Neck')
_vg = ob_hand.vertex_groups.new(name='Head')
_vg = ob_hand.vertex_groups.new(name='Eye.L')
_vg = ob_hand.vertex_groups.new(name='Mouth')
_vg = ob_hand.vertex_groups.new(name='Eye.R')
_vg = ob_hand.vertex_groups.new(name='Shoulder.L')
_vg = ob_hand.vertex_groups.new(name='ArmJoint.L')
_vg = ob_hand.vertex_groups.new(name='Elbow.L')
_vg = ob_hand.vertex_groups.new(name='Forearm.L')
for _i, _w in zip([0, 1, 2, 3, 4, 6, 28, 29], [0.307, 0.7904, 0.7387, 0.1905, 0.0, 0.0, 0.0, 0.0]): _vg.add([_i], _w, 'REPLACE')
_vg = ob_hand.vertex_groups.new(name='Wrist.L')
for _i, _w in zip([0, 1, 2, 3, 4, 6, 28, 29], [0.6482, 0.1846, 0.2239, 0.7852, 1.0, 1.0, 0.9997, 1.0]): _vg.add([_i], _w, 'REPLACE')
_vg = ob_hand.vertex_groups.new(name='Fingers.L')
for _i, _w in zip([0, 2, 4, 5, 6, 7, 8, 9, 10, 11, 14, 15, 18, 19, 28, 29, 30, 31, 32, 33, 34, 35, 36, 37, 38, 39], [0.03525, 0.02162, 0.9998, 0.8721, 0.9998, 0.8974, 0.2279, 0.1638, 0.2323, 0.2805, 0.03412, 0.04517, 0.009862, 0.01423, 0.9671, 0.9535, 0.2002, 0.2993, 0.3193, 0.3412, 0.2696, 0.3053, 0.3102, 0.316, 0.3038, 0.3122]): _vg.add([_i], _w, 'REPLACE')
_vg = ob_hand.vertex_groups.new(name='Hand.L')
for _i, _w in zip([4, 5, 6, 7, 8, 9, 10, 11, 12, 13, 14, 15, 16, 17, 18, 19, 20, 21, 22, 23, 24, 25, 26, 27, 28, 29, 30, 31, 32, 33, 34, 35, 36, 37, 38, 39], [0.0, 0.1182, 0.0, 0.09766, 0.7704, 0.8348, 0.7649, 0.7168, 0.9771, 0.9768, 0.9574, 0.9519, 0.9865, 0.9849, 0.9697, 0.9676, 0.9979, 0.997, 0.9926, 0.9929, 0.9996, 0.9996, 0.9986, 0.9986, 0.0, 0.0, 0.7986, 0.6976, 0.6783, 0.6556, 0.7283, 0.6918, 0.6707, 1.248e-06, 0.03175, 0.004799]): _vg.add([_i], _w, 'REPLACE')
_vg = ob_hand.vertex_groups.new(name='Shoulder.R')
_vg = ob_hand.vertex_groups.new(name='ArmJoint.R')
_vg = ob_hand.vertex_groups.new(name='Elbow.R')
_vg = ob_hand.vertex_groups.new(name='Forearm.R')
_vg = ob_hand.vertex_groups.new(name='Wrist.R')
_vg = ob_hand.vertex_groups.new(name='Fingers.R')
_vg = ob_hand.vertex_groups.new(name='Shoulder.007.R')
_vg = ob_hand.vertex_groups.new(name='Hip.L')
_vg = ob_hand.vertex_groups.new(name='Tight.L')
_vg = ob_hand.vertex_groups.new(name='Knee.L')
_vg = ob_hand.vertex_groups.new(name='Calf.L')
_vg = ob_hand.vertex_groups.new(name='Ankle.L')
_vg = ob_hand.vertex_groups.new(name='Foot.L')
_vg = ob_hand.vertex_groups.new(name='Toes.L')
_vg = ob_hand.vertex_groups.new(name='Hip.R')
_vg = ob_hand.vertex_groups.new(name='Tight.R')
_vg = ob_hand.vertex_groups.new(name='Knee.R')
_vg = ob_hand.vertex_groups.new(name='Calf.R')
_vg = ob_hand.vertex_groups.new(name='Ankle.R')
_vg = ob_hand.vertex_groups.new(name='Foot.R')
_vg = ob_hand.vertex_groups.new(name='Toes.R')
_m = ob_hand.modifiers.new('Armature', 'ARMATURE')
_m.object = ob_armature
_m = ob_hand.modifiers.new('Mirror', 'MIRROR')
_m.mirror_object = ob_chest
ob_neck.parent = ob_armature
ob_neck.location = (0.001048, -0.007761, 0.336)
ob_neck.scale = (-0.02822, -0.02816, -0.01493)
_vg = ob_neck.vertex_groups.new(name='Pelvis')
_vg = ob_neck.vertex_groups.new(name='Abdomen')
_vg = ob_neck.vertex_groups.new(name='Chest')
for _i, _w in zip([0, 1, 2, 3, 4, 5, 6, 7, 8, 9, 10, 11, 13, 14, 15], [0.02961, 0.08737, 0.01472, 0.06245, 0.003593, 0.05512, 0.01257, 0.1081, 0.05822, 0.2209, 0.00574, 0.1084, 0.05093, 0.0093, 0.05898]): _vg.add([_i], _w, 'REPLACE')
_vg = ob_neck.vertex_groups.new(name='Neck')
_vg = ob_neck.vertex_groups.new(name='Head')
_vg = ob_neck.vertex_groups.new(name='Eye.L')
_vg = ob_neck.vertex_groups.new(name='Mouth')
for _i, _w in zip([0, 1, 2, 3, 4, 5, 6, 7, 8, 9, 10, 11, 12, 13, 14, 15], [0.7038, 0.4614, 0.7419, 0.4405, 0.7881, 0.348, 0.8373, 0.4017, 0.7833, 0.4028, 0.8569, 0.4076, 0.8222, 0.3325, 0.7543, 0.4263]): _vg.add([_i], _w, 'REPLACE')
_vg = ob_neck.vertex_groups.new(name='Eye.R')
_vg = ob_neck.vertex_groups.new(name='Shoulder.L')
for _i, _w in zip([0, 1, 2, 3, 4, 5, 6, 7, 8, 9, 10, 11, 12, 13, 14, 15], [0.1324, 0.2374, 0.0845, 0.1415, 0.0496, 0.08142, 0.03358, 0.107, 0.078, 0.1877, 0.07868, 0.3793, 0.1185, 0.5464, 0.142, 0.3917]): _vg.add([_i], _w, 'REPLACE')
_vg = ob_neck.vertex_groups.new(name='ArmJoint.L')
_vg = ob_neck.vertex_groups.new(name='Elbow.L')
_vg = ob_neck.vertex_groups.new(name='Forearm.L')
_vg = ob_neck.vertex_groups.new(name='Wrist.L')
_vg = ob_neck.vertex_groups.new(name='Fingers.L')
_vg = ob_neck.vertex_groups.new(name='Hand.L')
_vg = ob_neck.vertex_groups.new(name='Shoulder.R')
for _i, _w in zip([0, 1, 2, 3, 4, 5, 6, 7, 8, 9, 10, 11, 12, 13, 14, 15], [0.124, 0.2138, 0.1413, 0.3555, 0.1353, 0.5155, 0.08965, 0.3832, 0.08046, 0.1886, 0.02305, 0.1047, 0.02596, 0.07015, 0.07411, 0.1231]): _vg.add([_i], _w, 'REPLACE')
_vg = ob_neck.vertex_groups.new(name='ArmJoint.R')
_vg = ob_neck.vertex_groups.new(name='Elbow.R')
_vg = ob_neck.vertex_groups.new(name='Forearm.R')
_vg = ob_neck.vertex_groups.new(name='Wrist.R')
_vg = ob_neck.vertex_groups.new(name='Fingers.R')
_vg = ob_neck.vertex_groups.new(name='Shoulder.007.R')
_vg = ob_neck.vertex_groups.new(name='Hip.L')
_vg = ob_neck.vertex_groups.new(name='Tight.L')
_vg = ob_neck.vertex_groups.new(name='Knee.L')
_vg = ob_neck.vertex_groups.new(name='Calf.L')
_vg = ob_neck.vertex_groups.new(name='Ankle.L')
_vg = ob_neck.vertex_groups.new(name='Foot.L')
_vg = ob_neck.vertex_groups.new(name='Toes.L')
_vg = ob_neck.vertex_groups.new(name='Hip.R')
_vg = ob_neck.vertex_groups.new(name='Tight.R')
_vg = ob_neck.vertex_groups.new(name='Knee.R')
_vg = ob_neck.vertex_groups.new(name='Calf.R')
_vg = ob_neck.vertex_groups.new(name='Ankle.R')
_vg = ob_neck.vertex_groups.new(name='Foot.R')
_vg = ob_neck.vertex_groups.new(name='Toes.R')
_m = ob_neck.modifiers.new('Armature', 'ARMATURE')
_m.object = ob_armature
ob_head.parent = ob_armature
ob_head.location = (0.0007555, 0.0006162, 0.5073)
ob_head.scale = (-0.08627, -0.08627, -0.08627)
_vg = ob_head.vertex_groups.new(name='Pelvis')
_vg = ob_head.vertex_groups.new(name='Abdomen')
_vg = ob_head.vertex_groups.new(name='Chest')
_vg = ob_head.vertex_groups.new(name='Neck')
for _i, _w in zip([0, 1, 2, 3, 4, 5, 6, 7, 8, 9, 10, 11, 12, 13, 14, 15, 16, 17, 18, 19, 20, 21, 22, 23, 24, 25, 26, 27, 28, 29, 30, 31, 32, 33, 34, 35, 36, 37, 38, 39, 40, 41, 42, 43], [0.4609, 0.4609, 0.4609, 0.4609, 0.4609, 0.4609, 0.461, 0.4609, 0.4724, 0.4644, 0.4623, 0.4614, 0.4609, 0.4609, 0.4609, 0.4609, 0.4609, 0.461, 0.4609, 0.4609, 0.461, 0.4609, 0.4609, 0.4609, 0.4609, 0.4609, 0.4609, 0.4609, 0.461, 0.4609, 0.4609, 0.4609, 0.4613, 0.461, 0.4627, 0.4629, 0.461, 0.4614, 0.4609, 0.461, 0.4609, 0.4609, 0.4609, 0.4614]): _vg.add([_i], _w, 'REPLACE')
_vg = ob_head.vertex_groups.new(name='Head')
for _i, _w in zip([0, 1, 2, 3, 4, 5, 6, 7, 8, 9, 10, 11, 12, 13, 14, 15, 16, 17, 18, 19, 20, 21, 22, 23, 24, 25, 26, 27, 28, 29, 30, 31, 32, 33, 34, 35, 36, 37, 38, 39, 40, 41, 42, 43], [0.4609, 0.4609, 0.4609, 0.4609, 0.4609, 0.4609, 0.4609, 0.4609, 0.4609, 0.4609, 0.4609, 0.4609, 0.4609, 0.4609, 0.4609, 0.4609, 0.4609, 0.4609, 0.4609, 0.4609, 0.4609, 0.4609, 0.4609, 0.4609, 0.4609, 0.4609, 0.4609, 0.4609, 0.4609, 0.4609, 0.4609, 0.4609, 0.4609, 0.4609, 0.4609, 0.4609, 0.4609, 0.4609, 0.4609, 0.4609, 0.4609, 0.4609, 0.4609, 0.4609]): _vg.add([_i], _w, 'REPLACE')
_vg = ob_head.vertex_groups.new(name='Eye.L')
for _i, _w in zip([0, 1, 2, 3, 4, 5, 6, 7, 8, 9, 10, 11, 12, 13, 14, 15, 16, 17, 18, 19, 20, 21, 22, 23, 24, 25, 26, 27, 28, 29, 30, 31, 32, 33, 34, 35, 36, 37, 38, 39, 40, 41, 42, 43], [4.686e-05, 2.903e-05, 0.002003, 4.207e-07, 0.00263, 0.000161, 0.0, 0.0, 0.0002493, 0.0, 6.578e-05, 1.263e-05, 3.585e-06, 0.0003236, 3.813e-07, 1.986e-08, 1.029e-08, 3.354e-07, 0.002336, 0.02205, 5.334e-05, 0.001358, 8.827e-05, 0.002649, 2.032e-07, 3.368e-05, 0.001143, 5.073e-05, 0.0003992, 0.0002615, 0.001379, 0.0002312, 0.002996, 0.0002518, 5.886e-05, 0.0001869, 7.582e-08, 1.638e-06, 7.268e-05, 8.499e-19, 0.0001118, 0.001307, 0.001696, 0.002211]): _vg.add([_i], _w, 'REPLACE')
_vg = ob_head.vertex_groups.new(name='Mouth')
for _i, _w in zip([0, 1, 2, 3, 4, 5, 12, 13, 14, 15, 16, 17, 18, 19, 20, 21, 22, 23, 24, 25, 26, 27, 28, 29, 30, 31, 32, 33, 34, 35, 36, 37, 38, 39, 40, 41], [0.2684, 0.2515, 0.2102, 0.3079, 0.3952, 0.3832, 0.2257, 0.2461, 0.2187, 0.3214, 0.2985, 0.2657, 0.2435, 0.3066, 0.3523, 0.3871, 0.3256, 0.446, 0.1958, 0.1724, 0.3, 0.1672, 0.4565, 0.3922, 0.471, 0.4734, 0.8236, 0.8497, 0.8766, 0.8318, 0.7887, 0.8739, 0.7931, 2.194e-09, 0.9127, 0.883]): _vg.add([_i], _w, 'REPLACE')
_vg = ob_head.vertex_groups.new(name='Eye.R')
for _i, _w in zip([0, 1, 2, 3, 4, 5, 6, 7, 8, 9, 10, 11, 12, 13, 14, 15, 16, 17, 18, 19, 20, 21, 22, 23, 24, 25, 26, 27, 28, 29, 30, 31, 32, 33, 34, 35, 36, 37, 38, 39, 40, 41, 42, 43], [0.0001878, 0.001671, 9.239e-06, 0.005489, 0.004946, 0.0004105, 0.007581, 0.007999, 1.89e-05, 2.094e-05, 0.009907, 0.01534, 0.00196, 0.0005879, 1.343e-05, 0.008123, 0.0008037, 0.00177, 0.001371, 0.0003727, 0.01218, 0.0005733, 0.01899, 0.0007738, 0.001292, 0.0001023, 0.0003615, 0.01387, 0.04263, 0.02687, 0.002591, 4.414e-05, 0.00742, 0.003991, 0.005438, 0.003076, 3.171e-06, 2.716e-05, 0.03891, 0.0, 0.003012, 0.01517, 0.0006054, 0.002143]): _vg.add([_i], _w, 'REPLACE')
_vg = ob_head.vertex_groups.new(name='Shoulder.L')
for _i, _w in zip([6, 7, 8, 9, 10, 11, 42, 43], [0.1334, 0.1052, 0.5642, 0.5105, 0.6303, 0.5295, 0.1984, 0.2097]): _vg.add([_i], _w, 'REPLACE')
_vg = ob_head.vertex_groups.new(name='ArmJoint.L')
for _i, _w in zip([8, 9, 10, 11], [0.03633, 0.05404, 0.08038, 0.147]): _vg.add([_i], _w, 'REPLACE')
_vg = ob_head.vertex_groups.new(name='Elbow.L')
_vg = ob_head.vertex_groups.new(name='Forearm.L')
_vg = ob_head.vertex_groups.new(name='Wrist.L')
_vg = ob_head.vertex_groups.new(name='Fingers.L')
_vg = ob_head.vertex_groups.new(name='Hand.L')
_vg = ob_head.vertex_groups.new(name='Shoulder.R')
for _i, _w in zip([6, 7, 8, 9, 10, 11, 42, 43], [0.6351, 0.3065, 0.2172, 0.2145, 0.1754, 0.1745, 0.4394, 0.5481]): _vg.add([_i], _w, 'REPLACE')
_vg = ob_head.vertex_groups.new(name='ArmJoint.R')
_vg = ob_head.vertex_groups.new(name='Elbow.R')
for _i, _w in zip([9, 42, 43], [0.004121, 0.1134, 0.05852]): _vg.add([_i], _w, 'REPLACE')
_vg = ob_head.vertex_groups.new(name='Forearm.R')
_vg = ob_head.vertex_groups.new(name='Wrist.R')
_vg = ob_head.vertex_groups.new(name='Fingers.R')
_vg = ob_head.vertex_groups.new(name='Shoulder.007.R')
_vg = ob_head.vertex_groups.new(name='Hip.L')
_vg = ob_head.vertex_groups.new(name='Tight.L')
_vg = ob_head.vertex_groups.new(name='Knee.L')
_vg = ob_head.vertex_groups.new(name='Calf.L')
_vg = ob_head.vertex_groups.new(name='Ankle.L')
_vg = ob_head.vertex_groups.new(name='Foot.L')
_vg = ob_head.vertex_groups.new(name='Toes.L')
_vg = ob_head.vertex_groups.new(name='Hip.R')
_vg = ob_head.vertex_groups.new(name='Tight.R')
_vg = ob_head.vertex_groups.new(name='Knee.R')
_vg = ob_head.vertex_groups.new(name='Calf.R')
_vg = ob_head.vertex_groups.new(name='Ankle.R')
_vg = ob_head.vertex_groups.new(name='Foot.R')
_vg = ob_head.vertex_groups.new(name='Toes.R')
_m = ob_head.modifiers.new('Armature', 'ARMATURE')
_m.object = ob_armature
ob_eyes.parent = ob_armature
ob_eyes.location = (0.0, 0.0, 0.0)
_vg = ob_eyes.vertex_groups.new(name='Pelvis')
_vg = ob_eyes.vertex_groups.new(name='Abdomen')
_vg = ob_eyes.vertex_groups.new(name='Chest')
_vg = ob_eyes.vertex_groups.new(name='Neck')
_vg = ob_eyes.vertex_groups.new(name='Head')
for _i, _w in zip([0, 1, 2, 3, 4, 5, 6, 7, 24, 25, 26, 27, 28, 29, 30, 31, 32, 33, 34, 35, 36, 37, 38, 39], [0.3202, 0.3106, 0.1363, 0.2441, 0.192, 0.1769, 0.1759, 0.2659, 0.3126, 0.3226, 0.1314, 0.2447, 0.1891, 0.1762, 0.1742, 0.2656, 0.2885, 0.3181, 0.1378, 0.2193, 0.1955, 0.1805, 0.1754, 0.2643]): _vg.add([_i], _w, 'REPLACE')
_vg = ob_eyes.vertex_groups.new(name='Eye.L')
for _i, _w in zip([0, 1, 2, 3, 4, 5, 6, 7, 8, 9, 10, 11, 12, 13, 14, 15, 16, 17, 18, 19, 20, 21, 22, 23, 24, 25, 26, 27, 28, 29, 30, 31, 32, 33, 34, 35, 36, 37, 38, 39], [0.5982, 0.6154, 0.7918, 0.5426, 0.4777, 0.5175, 0.666, 0.6319, 1.0, 1.0, 1.0, 1.0, 1.0, 1.0, 1.0, 1.0, 1.0, 1.0, 1.0, 1.0, 1.0, 1.0, 1.0, 1.0, 0.6137, 0.5969, 0.7992, 0.5427, 0.4703, 0.5168, 0.669, 0.6332, 0.6356, 0.5981, 0.7875, 0.5725, 0.4929, 0.5371, 0.6701, 0.6272]): _vg.add([_i], _w, 'REPLACE')
_vg = ob_eyes.vertex_groups.new(name='Mouth')
for _i, _w in zip([0, 1, 2, 3, 4, 5, 6, 7, 24, 25, 26, 27, 28, 29, 30, 31, 32, 33, 34, 35, 36, 37, 38, 39], [0.08157, 0.07402, 0.0719, 0.2133, 0.3303, 0.3056, 0.1582, 0.1022, 0.07371, 0.08053, 0.06933, 0.2126, 0.3406, 0.307, 0.1568, 0.1012, 0.07587, 0.08388, 0.07475, 0.2083, 0.3116, 0.2824, 0.1546, 0.1084]): _vg.add([_i], _w, 'REPLACE')
_vg = ob_eyes.vertex_groups.new(name='Eye.R')
_vg = ob_eyes.vertex_groups.new(name='Shoulder.L')
_vg = ob_eyes.vertex_groups.new(name='ArmJoint.L')
_vg = ob_eyes.vertex_groups.new(name='Elbow.L')
_vg = ob_eyes.vertex_groups.new(name='Forearm.L')
_vg = ob_eyes.vertex_groups.new(name='Wrist.L')
_vg = ob_eyes.vertex_groups.new(name='Fingers.L')
_vg = ob_eyes.vertex_groups.new(name='Hand.L')
_vg = ob_eyes.vertex_groups.new(name='Shoulder.R')
_vg = ob_eyes.vertex_groups.new(name='ArmJoint.R')
_vg = ob_eyes.vertex_groups.new(name='Elbow.R')
_vg = ob_eyes.vertex_groups.new(name='Forearm.R')
_vg = ob_eyes.vertex_groups.new(name='Wrist.R')
_vg = ob_eyes.vertex_groups.new(name='Fingers.R')
_vg = ob_eyes.vertex_groups.new(name='Shoulder.007.R')
_vg = ob_eyes.vertex_groups.new(name='Hip.L')
_vg = ob_eyes.vertex_groups.new(name='Tight.L')
_vg = ob_eyes.vertex_groups.new(name='Knee.L')
_vg = ob_eyes.vertex_groups.new(name='Calf.L')
_vg = ob_eyes.vertex_groups.new(name='Ankle.L')
_vg = ob_eyes.vertex_groups.new(name='Foot.L')
_vg = ob_eyes.vertex_groups.new(name='Toes.L')
_vg = ob_eyes.vertex_groups.new(name='Hip.R')
_vg = ob_eyes.vertex_groups.new(name='Tight.R')
_vg = ob_eyes.vertex_groups.new(name='Knee.R')
_vg = ob_eyes.vertex_groups.new(name='Calf.R')
_vg = ob_eyes.vertex_groups.new(name='Ankle.R')
_vg = ob_eyes.vertex_groups.new(name='Foot.R')
_vg = ob_eyes.vertex_groups.new(name='Toes.R')
_m = ob_eyes.modifiers.new('Mirror', 'MIRROR')
_m = ob_eyes.modifiers.new('Armature', 'ARMATURE')
_m.object = ob_armature

# ---- collection membership
scene.collection.objects.link(ob_armature)
col_referencias.objects.link(ob_front)
col_referencias.objects.link(ob_left)
col_referencias.objects.link(ob_back)
col_referencias.objects.link(ob_right)
col_personaje.objects.link(ob_abdomen)
col_personaje.objects.link(ob_pelvis)
col_personaje.objects.link(ob_hip_joint)
col_personaje.objects.link(ob_legs)
col_personaje.objects.link(ob_chest)
col_personaje.objects.link(ob_arm_joint)
col_personaje.objects.link(ob_forearm)
col_personaje.objects.link(ob_elbow)
col_personaje.objects.link(ob_hand)
col_personaje.objects.link(ob_neck)
col_personaje.objects.link(ob_head)
col_personaje.objects.link(ob_eyes)

# ---- scene / render settings (as saved in the file)
scene.frame_start = 1; scene.frame_end = 250; scene.frame_set(41)
scene.render.engine = 'BLENDER_EEVEE_NEXT'
scene.cycles.sampling_pattern = 'TABULATED_SOBOL'
scene.cycles.use_light_tree = False
scene.view_settings.view_transform = 'Filmic'
bpy.context.view_layer.update()

# ---- added for rendering (the .blend has no active camera and no usable light): camera, sun
cam_auto = bpy.data.cameras.new('AutoCamera')
cam_auto.lens = 50.0
cam_auto.sensor_width = 36.0
cam_auto.clip_end = 1000.0
ob_auto_camera = bpy.data.objects.new('AutoCamera', cam_auto)
scene.collection.objects.link(ob_auto_camera)
ob_auto_camera.location = (1.64617, -1.9607, 1.31408)
ob_auto_camera.rotation_euler = (1.09748, -7.21219e-08, 0.694738)
scene.camera = ob_auto_camera
light_auto_sun = bpy.data.lights.new('AutoSun', 'SUN')
light_auto_sun.energy = 3.0
light_auto_sun.angle = 0.0523599
ob_auto_sun = bpy.data.objects.new('AutoSun', light_auto_sun)
scene.collection.objects.link(ob_auto_sun)
ob_auto_sun.rotation_euler = (0.872665, 0.174533, 0.523599)
bpy.context.view_layer.update()
